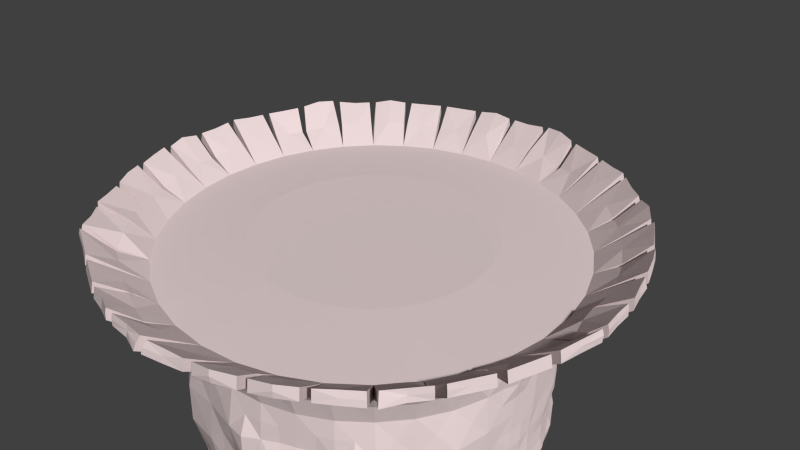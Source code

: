 # Source: arena1.blend  (saved by Blender 2.76.0; exported with 4.5.12 LTS)
import bpy
from mathutils import Matrix  # noqa: F401  (used for matrix-valued properties, if any)

bpy.ops.wm.read_factory_settings(use_empty=True)
scene = bpy.context.scene
scene.name = 'Scene'

# ---- collections
col_collection_1 = bpy.data.collections.new('Collection 1'); scene.collection.children.link(col_collection_1)

# ---- materials (node trees are filled in below, after node groups)
mat_material = bpy.data.materials.new('Material')
mat_material.alpha_threshold = 0.0
mat_material.use_transparent_shadow = False
mat_material.diffuse_color = (0.8, 0.6628, 0.6628, 1.0)
mat_material.roughness = 0.5
mat_material.specular_intensity = 0.5165

# ---- material node trees

# ---- world
world_world = bpy.data.worlds.new('World'); scene.world = world_world
world_world.color = (0.05088, 0.05088, 0.05088)
world_world.use_sun_shadow = False
world_world.sun_shadow_jitter_overblur = 0.0
world_world.cycles.sampling_method = 'MANUAL'
world_world.cycles.sample_map_resolution = 256

# ---- cameras
cam_camera = bpy.data.cameras.new('Camera')
cam_camera.clip_end = 100.0
cam_camera.lens = 30.0
cam_camera.sensor_width = 32.0
cam_camera.sensor_height = 18.0
cam_camera.display_size = 2.0
cam_camera.dof.focus_distance = 0.0
cam_camera.dof.aperture_fstop = 128.0
cam_camera.dof.aperture_blades = 6

# ---- meshes
me_cylinder_002 = bpy.data.meshes.new('Cylinder.002')
me_cylinder_002.from_pydata([(0.08819, 1.012, 0.8971), (0.2729, 1.019, 0.8782), (0.4249, 0.9133, 0.9009), (0.5857, 0.8358, 0.8944), (0.7106, 0.7108, 0.9012), (0.8117, 0.5685, 0.9101), (0.9073, 0.4213, 0.9054), (0.9798, 0.2619, 0.8978), (1.009, 0.08785, 0.8974), (1.007, -0.08855, 0.9013), (1.006, -0.2699, 0.8857), (0.9444, -0.4403, 0.8851), (0.843, -0.5902, 0.8898), (0.7293, -0.731, 0.8887), (0.5959, -0.8509, 0.8857), (0.439, -0.9425, 0.8859), (0.2683, -1.001, 0.8868), (0.08991, -1.028, 0.889), (-0.08991, -1.028, 0.889), (-0.2683, -1.001, 0.8868), (-0.439, -0.9425, 0.8859), (-0.5959, -0.8509, 0.8857), (-0.7293, -0.731, 0.8887), (-0.843, -0.5902, 0.8898), (-0.9444, -0.4403, 0.8851), (-1.006, -0.2699, 0.8857), (-1.007, -0.08855, 0.9013), (-1.009, 0.08785, 0.8974), (-0.9798, 0.2619, 0.8978), (-0.9073, 0.4213, 0.9054), (-0.8117, 0.5685, 0.9101), (-0.7106, 0.7108, 0.9012), (-0.5857, 0.8358, 0.8944), (-0.4249, 0.9133, 0.9009), (-0.2729, 1.019, 0.8782), (-0.08819, 1.012, 0.8971), (-0.7119, 0.7116, 0.6561), (-0.5822, -0.83, 0.6563), (0.9029, -0.421, 0.6563), (0.2578, 0.9623, 0.6563), (-0.9623, 0.2578, 0.6563), (-0.08847, -1.002, 0.6567), (0.9924, 0.08682, 0.6563), (-0.08683, 0.9924, 0.6563), (-0.9623, -0.2578, 0.6563), (0.4273, -0.918, 0.6566), (0.8208, 0.5744, 0.6556), (-0.5718, 0.8168, 0.6562), (-0.7161, -0.7172, 0.6562), (0.8194, -0.5747, 0.6564), (0.421, 0.9029, 0.6563), (-0.9029, 0.421, 0.6563), (-0.2634, -0.9817, 0.6568), (0.9924, -0.08682, 0.6563), (-0.9924, -0.08682, 0.6563), (0.2634, -0.9817, 0.6568), (0.9029, 0.421, 0.6563), (-0.421, 0.9029, 0.6563), (0.08683, 0.9924, 0.6563), (-0.8194, -0.5747, 0.6564), (0.7161, -0.7172, 0.6562), (0.5718, 0.8168, 0.6562), (-0.8208, 0.5744, 0.6556), (-0.4273, -0.918, 0.6566), (0.9623, -0.2578, 0.6563), (-0.9924, 0.08682, 0.6563), (0.08848, -1.002, 0.6567), (0.9623, 0.2578, 0.6563), (-0.2578, 0.9622, 0.6563), (-0.9029, -0.421, 0.6563), (0.5823, -0.83, 0.6563), (0.7119, 0.7116, 0.6561), (-0.09283, 0.985, 0.4461), (-0.7299, -0.7334, 0.4465), (1.007, -0.09587, 0.4472), (-0.8259, -0.5826, 0.4462), (0.9584, -0.2657, 0.4461), (-0.9125, -0.4299, 0.4461), (0.9006, -0.43, 0.4461), (-0.9702, -0.2657, 0.4461), (0.8146, -0.5833, 0.4462), (-1.019, -0.09583, 0.4472), (0.719, -0.7349, 0.4466), (0.08082, 0.985, 0.4461), (-1.001, 0.07985, 0.4463), (0.5869, -0.8511, 0.4469), (0.2599, 0.9863, 0.4445), (-0.9689, 0.2505, 0.4465), (0.424, -0.9293, 0.4466), (0.4164, 0.8987, 0.4459), (-0.909, 0.4137, 0.4461), (0.2656, -1.032, 0.4413), (0.5797, 0.8295, 0.444), (-0.822, 0.564, 0.4461), (0.08341, -1.058, 0.4459), (0.6985, 0.6972, 0.4461), (-0.7104, 0.6971, 0.4461), (-0.09585, -1.057, 0.4459), (0.81, 0.564, 0.4461), (-0.5907, 0.8275, 0.4442), (-0.2772, -1.028, 0.4416), (0.897, 0.4137, 0.4461), (-0.4282, 0.8979, 0.4459), (-0.4368, -0.9305, 0.4466), (0.9584, 0.2509, 0.4463), (-0.2717, 0.9845, 0.4446), (-0.599, -0.8511, 0.4469), (0.9894, 0.07986, 0.4463), (-0.823, 0.5494, 0.2366), (0.08119, -1.035, 0.2377), (0.7006, 0.6858, 0.2364), (-0.7135, 0.6847, 0.2365), (-0.09511, -1.032, 0.2375), (0.8091, 0.5494, 0.2366), (-0.5817, 0.7983, 0.2362), (-0.2695, -1.003, 0.2371), (0.8959, 0.399, 0.2366), (-0.4279, 0.8808, 0.2366), (-0.4315, -0.9303, 0.2369), (0.9553, 0.2358, 0.2366), (-0.2648, 0.9402, 0.2366), (-0.5891, -0.8518, 0.2375), (0.9855, 0.0648, 0.2366), (-0.09378, 0.9706, 0.2366), (-0.7191, -0.7353, 0.2372), (0.9855, -0.1089, 0.2366), (-0.8235, -0.594, 0.2366), (0.9553, -0.2799, 0.2366), (-0.9098, -0.443, 0.2366), (0.8959, -0.443, 0.2366), (-0.9692, -0.2799, 0.2366), (0.8103, -0.5947, 0.2367), (-0.9993, -0.1089, 0.2366), (0.7064, -0.7368, 0.2373), (0.0799, 0.9704, 0.2366), (-0.9993, 0.0648, 0.2366), (0.5751, -0.8518, 0.2375), (0.2509, 0.9402, 0.2366), (-0.9692, 0.2358, 0.2366), (0.417, -0.9295, 0.2369), (0.4141, 0.8808, 0.2366), (-0.9098, 0.399, 0.2366), (0.256, -1.005, 0.2372), (0.5669, 0.7972, 0.2363), (-0.9813, -0.2771, 0.06391), (0.8142, -0.5861, 0.06456), (-1.004, -0.1022, 0.06451), (0.7026, -0.7192, 0.06456), (0.08475, 0.9754, 0.0642), (-1.014, 0.07346, 0.06502), (0.5787, -0.8443, 0.06203), (0.2552, 0.9441, 0.06384), (-0.9867, 0.2482, 0.06601), (0.4299, -0.9409, 0.06055), (0.4113, 0.8714, 0.0615), (-0.9232, 0.4149, 0.06624), (0.2619, -0.9994, 0.06056), (0.5635, 0.7933, 0.06323), (-0.8329, 0.5671, 0.0664), (0.08691, -1.03, 0.06013), (0.7121, 0.6994, 0.06623), (-0.7158, 0.6993, 0.06623), (-0.09069, -1.03, 0.06014), (0.8294, 0.5673, 0.06643), (-0.5671, 0.7932, 0.06321), (-0.2657, -0.9992, 0.0606), (0.9198, 0.4151, 0.06628), (-0.415, 0.8714, 0.06148), (-0.4335, -0.9405, 0.06061), (0.9831, 0.2482, 0.06602), (-0.259, 0.9444, 0.06391), (-0.582, -0.8436, 0.06216), (1.01, 0.07349, 0.06503), (-0.08838, 0.9751, 0.06414), (-0.7063, -0.7192, 0.06456), (1.0, -0.1022, 0.06451), (-0.8179, -0.5861, 0.06456), (0.9779, -0.2772, 0.06389), (-0.9149, -0.4404, 0.06379), (0.9113, -0.4405, 0.06378), (0.6242, -0.6242, 1.086), (-0.3731, 0.8, 1.086), (0.8, 0.3731, 1.086), (-0.8794, -0.07694, 1.086), (-0.2285, -0.8527, 1.086), (0.7231, -0.5063, 1.086), (-0.5063, 0.7231, 1.086), (0.7231, 0.5063, 1.086), (-0.8527, -0.2285, 1.086), (-0.07694, -0.8794, 1.086), (0.8, -0.3731, 1.086), (-0.6242, 0.6242, 1.086), (0.6242, 0.6242, 1.086), (-0.8, -0.3731, 1.086), (0.07694, -0.8794, 1.086), (0.8527, -0.2285, 1.086), (-0.7231, 0.5063, 1.086), (0.5063, 0.7231, 1.086), (-0.7231, -0.5063, 1.086), (0.2285, -0.8527, 1.086), (0.8794, -0.07694, 1.086), (-0.8, 0.3731, 1.086), (0.3731, 0.8, 1.086), (-0.6242, -0.6242, 1.086), (0.3731, -0.8, 1.086), (0.8794, 0.07694, 1.086), (-0.8527, 0.2285, 1.086), (0.2285, 0.8527, 1.086), (-0.07694, 0.8794, 1.086), (-0.5063, -0.7231, 1.086), (0.5063, -0.7231, 1.086), (-0.2285, 0.8527, 1.086), (0.8527, 0.2285, 1.086), (-0.8794, 0.07694, 1.086), (0.07694, 0.8794, 1.086), (-0.3731, -0.8, 1.086), (0.03793, 0.4335, 1.096), (0.1126, 0.4204, 1.096), (0.1839, 0.3944, 1.096), (0.2496, 0.3565, 1.096), (0.3077, 0.3077, 1.096), (0.3565, 0.2496, 1.096), (0.3944, 0.1839, 1.096), (0.4204, 0.1126, 1.096), (0.4335, 0.03793, 1.096), (0.4335, -0.03793, 1.096), (0.4204, -0.1126, 1.096), (0.3944, -0.1839, 1.096), (0.3565, -0.2496, 1.096), (0.3077, -0.3077, 1.096), (0.2496, -0.3565, 1.096), (0.1839, -0.3944, 1.096), (0.1126, -0.4204, 1.096), (0.03793, -0.4335, 1.096), (-0.03793, -0.4335, 1.096), (-0.1126, -0.4204, 1.096), (-0.1839, -0.3944, 1.096), (-0.2496, -0.3565, 1.096), (-0.3077, -0.3077, 1.096), (-0.3565, -0.2496, 1.096), (-0.3944, -0.1839, 1.096), (-0.4204, -0.1126, 1.096), (-0.4335, -0.03793, 1.096), (-0.4335, 0.03793, 1.096), (-0.4204, 0.1126, 1.096), (-0.3944, 0.1839, 1.096), (-0.3565, 0.2496, 1.096), (-0.3077, 0.3077, 1.096), (-0.2496, 0.3565, 1.096), (-0.1839, 0.3944, 1.096), (-0.1126, 0.4204, 1.096), (-0.03793, 0.4335, 1.096), (1.321, -0.3542, 1.25), (1.199, -0.3212, 1.109), (1.221, -0.2261, 1.142), (1.192, -0.3194, 1.175), (1.161, -0.4172, 1.153), (-0.5758, -1.235, 1.246), (-0.5253, -1.124, 1.11), (-0.4347, -1.163, 1.142), (-0.5201, -1.119, 1.175), (-0.6047, -1.09, 1.136), (-1.119, 0.7831, 1.248), (-1.003, 0.7021, 1.129), (-1.066, 0.6281, 1.145), (-1.009, 0.7067, 1.177), (-0.9541, 0.7885, 1.145), (0.1188, 1.357, 1.246), (0.1081, 1.236, 1.11), (0.01099, 1.242, 1.141), (0.1095, 1.23, 1.173), (0.2049, 1.218, 1.149), (0.7889, 1.127, 1.268), (0.7117, 1.017, 1.109), (0.6263, 1.068, 1.15), (0.7079, 1.015, 1.172), (0.7988, 0.9541, 1.134), (0.9636, -0.964, 1.246), (0.8713, -0.8633, 1.126), (0.944, -0.8032, 1.144), (0.8724, -0.8715, 1.176), (0.8038, -0.918, 1.164), (-1.131, -0.7906, 1.262), (-1.018, -0.7154, 1.104), (-0.958, -0.7884, 1.142), (-1.016, -0.7171, 1.162), (-1.077, -0.6412, 1.126), (-0.5769, 1.239, 1.247), (-0.5235, 1.123, 1.114), (-0.6077, 1.079, 1.15), (-0.5188, 1.117, 1.181), (-0.4388, 1.151, 1.152), (1.235, 0.5758, 1.246), (1.125, 0.5245, 1.109), (1.08, 0.611, 1.143), (1.118, 0.5204, 1.171), (1.164, 0.4314, 1.134), (0.355, -1.326, 1.249), (0.32, -1.197, 1.11), (0.415, -1.17, 1.142), (0.3171, -1.194, 1.168), (0.2244, -1.218, 1.143), (-1.367, -0.1208, 1.253), (-1.236, -0.1087, 1.108), (-1.224, -0.2053, 1.142), (-1.23, -0.1141, 1.161), (-1.242, -0.01472, 1.13), (1.367, -0.1208, 1.253), (1.236, -0.1087, 1.108), (1.242, -0.01472, 1.13), (1.23, -0.1141, 1.161), (1.224, -0.2053, 1.142), (-0.355, -1.326, 1.249), (-0.32, -1.197, 1.11), (-0.2244, -1.218, 1.143), (-0.3171, -1.194, 1.168), (-0.415, -1.17, 1.142), (-1.235, 0.5758, 1.246), (-1.125, 0.5245, 1.109), (-1.164, 0.4314, 1.134), (-1.118, 0.5204, 1.171), (-1.08, 0.611, 1.143), (0.5769, 1.239, 1.247), (0.5235, 1.123, 1.114), (0.4388, 1.151, 1.152), (0.5188, 1.117, 1.181), (0.6077, 1.079, 1.15), (1.131, -0.7906, 1.262), (1.018, -0.7154, 1.104), (1.077, -0.6412, 1.126), (1.016, -0.7171, 1.162), (0.958, -0.7884, 1.142), (-0.9636, -0.964, 1.246), (-0.8713, -0.8633, 1.126), (-0.8038, -0.918, 1.164), (-0.8724, -0.8715, 1.176), (-0.944, -0.8032, 1.144), (-0.7889, 1.127, 1.268), (-0.7117, 1.017, 1.109), (-0.7988, 0.9541, 1.134), (-0.7079, 1.015, 1.172), (-0.6263, 1.068, 1.15), (1.119, 0.7831, 1.248), (1.003, 0.7021, 1.129), (0.9541, 0.7885, 1.145), (1.009, 0.7067, 1.177), (1.066, 0.6281, 1.145), (0.5758, -1.235, 1.246), (0.5253, -1.124, 1.11), (0.6047, -1.09, 1.136), (0.5201, -1.119, 1.175), (0.4347, -1.163, 1.142), (-1.321, -0.3542, 1.25), (-1.199, -0.3212, 1.109), (-1.161, -0.4172, 1.153), (-1.192, -0.3194, 1.175), (-1.221, -0.2261, 1.142), (1.365, 0.1198, 1.253), (1.236, 0.108, 1.109), (1.224, 0.2049, 1.141), (1.229, 0.1061, 1.169), (1.242, 0.006904, 1.131), (-0.1266, -1.377, 1.259), (-0.1093, -1.222, 1.126), (-0.01537, -1.235, 1.149), (-0.1177, -1.23, 1.182), (-0.2036, -1.22, 1.145), (-0.1188, 1.357, 1.246), (-0.1081, 1.236, 1.11), (-0.2049, 1.218, 1.149), (-0.1095, 1.23, 1.173), (-0.01099, 1.242, 1.141), (-1.331, 0.3582, 1.267), (-1.199, 0.3211, 1.109), (-1.221, 0.2257, 1.141), (-1.195, 0.314, 1.167), (-1.172, 0.4113, 1.134), (0.357, 1.326, 1.26), (0.3183, 1.179, 1.133), (0.2272, 1.212, 1.152), (0.3228, 1.188, 1.19), (0.4191, 1.158, 1.152), (1.247, -0.5808, 1.259), (1.124, -0.5253, 1.11), (1.15, -0.4384, 1.158), (1.112, -0.5323, 1.188), (1.087, -0.622, 1.127), (-0.782, -1.117, 1.247), (-0.7033, -1.004, 1.125), (-0.6242, -1.08, 1.134), (-0.708, -1.016, 1.167), (-0.788, -0.9312, 1.165), (-0.9634, 0.9634, 1.246), (-0.8684, 0.8657, 1.126), (-0.943, 0.8015, 1.145), (-0.886, 0.8735, 1.16), (-0.8188, 0.9352, 1.133), (0.9634, 0.9634, 1.246), (0.8684, 0.8657, 1.126), (0.8188, 0.9352, 1.133), (0.886, 0.8735, 1.16), (0.943, 0.8015, 1.145), (0.782, -1.117, 1.247), (0.7033, -1.004, 1.125), (0.788, -0.9312, 1.165), (0.708, -1.016, 1.167), (0.6242, -1.08, 1.134), (-1.247, -0.5809, 1.259), (-1.124, -0.5253, 1.11), (-1.087, -0.622, 1.127), (-1.112, -0.5323, 1.188), (-1.15, -0.4384, 1.158), (-0.357, 1.326, 1.26), (-0.3183, 1.179, 1.133), (-0.4191, 1.158, 1.152), (-0.3228, 1.188, 1.19), (-0.2272, 1.212, 1.152), (1.331, 0.3582, 1.267), (1.199, 0.3211, 1.109), (1.172, 0.4113, 1.134), (1.195, 0.314, 1.167), (1.221, 0.2257, 1.141), (0.1266, -1.377, 1.259), (0.1093, -1.222, 1.126), (0.2036, -1.22, 1.145), (0.1177, -1.23, 1.182), (0.01537, -1.235, 1.149), (-1.365, 0.1198, 1.253), (-1.236, 0.108, 1.109), (-1.242, 0.006903, 1.131), (-1.229, 0.1061, 1.169), (-1.224, 0.2049, 1.141), (0.08774, 1.001, 0.7551), (1.1, -0.194, 1.038), (-0.382, -1.05, 1.038), (0.09697, 1.108, 1.0), (7.713e-10, 1.03, 0.8929), (0.1825, 1.033, 0.8831), (0.2578, 0.9623, 0.7563), (-0.9669, 0.5583, 1.038), (0.288, 1.075, 1.0), (0.3563, 0.9817, 0.885), (0.421, 0.9029, 0.7563), (0.5585, 0.9673, 1.038), (0.4694, 1.007, 1.001), (0.5061, 0.8747, 0.9013), (0.5724, 0.8175, 0.7561), (0.8556, -0.718, 1.038), (0.6382, 0.9114, 1.0), (0.6494, 0.7731, 0.9005), (0.7116, 0.7121, 0.7543), (-0.8556, -0.718, 1.038), (0.7855, 0.7856, 1.001), (0.7658, 0.6432, 0.9071), (0.831, 0.5818, 0.7534), (-0.5585, 0.9673, 1.038), (0.9038, 0.6328, 1.006), (0.8677, 0.5002, 0.9064), (0.9047, 0.4218, 0.7558), (0.9669, 0.5583, 1.038), (1.0, 0.4665, 1.006), (0.9524, 0.3458, 0.9004), (0.9636, 0.2581, 0.756), (0.382, -1.05, 1.038), (1.059, 0.2838, 1.009), (1.001, 0.1757, 0.8987), (1.011, 0.08837, 0.7532), (-1.1, -0.194, 1.038), (1.098, 0.09588, 1.007), (1.014, 0.0001781, 0.8997), (0.9943, -0.08686, 0.7561), (1.117, 2.431e-06, 1.038), (1.104, -0.09683, 1.002), (1.005, -0.1782, 0.8996), (0.9692, -0.2594, 0.7547), (-0.194, -1.1, 1.038), (1.074, -0.2878, 1.0), (0.9772, -0.3557, 0.8881), (0.9108, -0.4251, 0.754), (1.554e-09, 1.117, 1.038), (1.004, -0.4682, 1.003), (0.8988, -0.5192, 0.8887), (0.8175, -0.5723, 0.756), (-1.049, 0.3818, 1.038), (0.9115, -0.6382, 1.0), (0.7774, -0.6544, 0.8986), (0.7044, -0.7044, 0.7563), (0.382, 1.05, 1.038), (0.7868, -0.7868, 1.0), (0.6675, -0.7964, 0.8875), (0.5714, -0.816, 0.7563), (0.194, 1.1, 1.038), (0.6382, -0.9115, 1.0), (0.5219, -0.9043, 0.8851), (0.421, -0.9029, 0.7563), (0.9673, -0.5585, 1.038), (0.4702, -1.008, 1.0), (0.3564, -0.9801, 0.8857), (0.2578, -0.9623, 0.7563), (1.05, -0.382, 1.038), (0.288, -1.075, 1.0), (0.1802, -1.022, 0.8883), (0.08682, -0.9924, 0.7563), (-0.718, -0.8556, 1.038), (0.09698, -1.108, 1.0), (4.038e-07, -1.039, 0.8876), (-0.08682, -0.9924, 0.7563), (-0.5585, -0.9673, 1.038), (-0.09698, -1.108, 1.0), (-0.1802, -1.022, 0.8883), (-0.2578, -0.9623, 0.7563), (-0.718, 0.8556, 1.038), (-0.288, -1.075, 1.0), (-0.3564, -0.9801, 0.8857), (-0.421, -0.9029, 0.7563), (-0.8556, 0.7179, 1.038), (-0.4702, -1.008, 1.0), (-0.5219, -0.9043, 0.8851), (-0.5714, -0.816, 0.7563), (0.8556, 0.7179, 1.038), (-0.6382, -0.9115, 1.0), (-0.6675, -0.7964, 0.8875), (-0.7044, -0.7044, 0.7563), (0.718, 0.8556, 1.038), (-0.7868, -0.7868, 1.0), (-0.7774, -0.6544, 0.8986), (-0.8175, -0.5723, 0.756), (0.5585, -0.9673, 1.038), (-0.9115, -0.6382, 1.0), (-0.8988, -0.5192, 0.8887), (-0.9108, -0.4251, 0.754), (0.718, -0.8556, 1.038), (-1.004, -0.4682, 1.003), (-0.9772, -0.3557, 0.8881), (-0.9692, -0.2594, 0.7547), (-1.05, -0.382, 1.038), (-1.074, -0.2878, 1.0), (-1.005, -0.1782, 0.8996), (-0.9943, -0.08686, 0.7561), (-0.9673, -0.5585, 1.038), (-1.104, -0.09683, 1.002), (-1.014, 0.0001776, 0.8997), (-1.011, 0.08837, 0.7532), (-0.194, 1.1, 1.038), (-1.098, 0.09588, 1.007), (-1.001, 0.1757, 0.8987), (-0.9636, 0.2581, 0.756), (-0.382, 1.05, 1.038), (-1.059, 0.2838, 1.009), (-0.9524, 0.3458, 0.9004), (-0.9047, 0.4218, 0.7558), (1.097, 0.1935, 1.039), (-1.0, 0.4665, 1.006), (-0.8677, 0.5002, 0.9064), (-0.831, 0.5818, 0.7534), (1.049, 0.3818, 1.038), (-0.9038, 0.6328, 1.006), (-0.7658, 0.6432, 0.9071), (-0.7116, 0.7121, 0.7543), (4.365e-07, -1.117, 1.038), (-0.7855, 0.7856, 1.001), (-0.6494, 0.7731, 0.9005), (-0.5724, 0.8175, 0.7561), (0.194, -1.1, 1.038), (-0.6382, 0.9114, 1.0), (-0.5061, 0.8747, 0.9013), (-0.421, 0.9029, 0.7563), (-1.097, 0.1935, 1.039), (-0.4694, 1.007, 1.001), (-0.3563, 0.9817, 0.885), (-0.2578, 0.9622, 0.7563), (-1.117, 1.827e-06, 1.038), (-0.288, 1.075, 1.0), (-0.1825, 1.033, 0.8831), (-0.08774, 1.001, 0.7551), (-0.09697, 1.108, 1.0), (0.08683, 0.9924, 0.5563), (0.2584, 0.9641, 0.5563), (0.4285, 0.9182, 0.5557), (0.5717, 0.8164, 0.5563), (0.7072, 0.7074, 0.5563), (0.816, 0.5714, 0.5563), (0.9029, 0.421, 0.5563), (0.9623, 0.2578, 0.5563), (0.9949, 0.08716, 0.5564), (0.9924, -0.08682, 0.5563), (0.9623, -0.2578, 0.5563), (0.9029, -0.421, 0.5563), (0.8227, -0.5779, 0.5564), (0.7278, -0.7299, 0.556), (0.5931, -0.844, 0.5562), (0.4336, -0.933, 0.5568), (0.273, -1.026, 0.5581), (0.08994, -1.004, 0.5557), (-0.08994, -1.004, 0.5557), (-0.273, -1.026, 0.5581), (-0.4336, -0.933, 0.5568), (-0.5931, -0.844, 0.5562), (-0.7278, -0.7299, 0.556), (-0.8227, -0.5779, 0.5564), (-0.9029, -0.421, 0.5563), (-0.9623, -0.2578, 0.5563), (-0.9924, -0.08682, 0.5563), (-0.9949, 0.08716, 0.5564), (-0.9623, 0.2578, 0.5563), (-0.9029, 0.421, 0.5563), (-0.816, 0.5714, 0.5563), (-0.7072, 0.7074, 0.5563), (-0.5717, 0.8164, 0.5563), (-0.4285, 0.9182, 0.5557), (-0.2584, 0.9641, 0.5563), (-0.08683, 0.9924, 0.5563), (-0.7707, 0.6468, 0.6561), (-0.6451, 0.7687, 0.6562), (-0.505, -0.875, 0.6567), (-0.6595, -0.785, 0.6559), (0.9397, -0.342, 0.6563), (0.866, -0.5, 0.6563), (0.1737, 0.9848, 0.6563), (0.342, 0.9397, 0.6563), (-0.9848, 0.1736, 0.6563), (-0.9397, 0.342, 0.6563), (3.932e-07, -1.003, 0.6565), (-0.1769, -1.001, 0.6569), (0.9848, 0.1736, 0.6563), (1.0, -3.447e-06, 0.6563), (-0.1737, 0.9848, 0.6563), (0.0, 1.0, 0.6563), (-0.9397, -0.342, 0.6563), (-0.9848, -0.1736, 0.6563), (0.505, -0.875, 0.6567), (0.3496, -0.9609, 0.6565), (0.7707, 0.6468, 0.6561), (0.8663, 0.5002, 0.6563), (-0.5019, 0.8691, 0.6559), (-0.7727, -0.6493, 0.6564), (0.7727, -0.6493, 0.6564), (0.5019, 0.8691, 0.6559), (-0.8663, 0.5002, 0.6563), (-0.3496, -0.9609, 0.6565), (0.9848, -0.1736, 0.6563), (-1.0, -3.987e-06, 0.6563), (0.177, -1.001, 0.6569), (0.9397, 0.342, 0.6563), (-0.342, 0.9397, 0.6563), (-0.866, -0.5, 0.6563), (0.6595, -0.785, 0.6559), (0.6451, 0.7687, 0.6562), (0.07501, 0.9791, 0.3357), (0.2498, 0.9653, 0.3346), (0.409, 0.8881, 0.3358), (0.5616, 0.8042, 0.3356), (0.6951, 0.6927, 0.3357), (0.804, 0.5567, 0.3358), (0.8909, 0.4063, 0.3358), (0.9476, 0.2419, 0.3367), (1.003, 0.07402, 0.3362), (0.9931, -0.1028, 0.3358), (0.9605, -0.2752, 0.3358), (0.9018, -0.4409, 0.3359), (0.8065, -0.5886, 0.336), (0.7103, -0.7399, 0.3372), (0.5807, -0.8582, 0.3375), (0.4149, -0.9267, 0.3363), (0.2561, -1.023, 0.3356), (0.07674, -1.048, 0.3371), (-0.1018, -1.048, 0.3368), (-0.2792, -1.014, 0.3354), (-0.4401, -0.9284, 0.3364), (-0.605, -0.8583, 0.3375), (-0.732, -0.737, 0.337), (-0.8292, -0.5873, 0.3359), (-0.9227, -0.4393, 0.3359), (-0.9829, -0.2748, 0.3358), (-1.015, -0.1025, 0.3358), (-1.028, 0.07417, 0.3361), (-0.9718, 0.2419, 0.3369), (-0.9149, 0.4063, 0.3358), (-0.828, 0.5567, 0.3358), (-0.7177, 0.6911, 0.3358), (-0.587, 0.8059, 0.3355), (-0.433, 0.8881, 0.3358), (-0.272, 0.9572, 0.3352), (-0.09958, 0.9833, 0.3354), (-0.1822, 0.9894, 0.4456), (-0.006002, 0.9926, 0.4461), (-0.68, -0.8091, 0.4468), (-0.7798, -0.6578, 0.4462), (1.009, -0.007553, 0.4469), (0.9832, -0.1817, 0.4461), (-0.8729, -0.5078, 0.4461), (0.9362, -0.3504, 0.4461), (-0.9476, -0.3502, 0.4461), (0.8609, -0.5078, 0.4461), (-0.9947, -0.1817, 0.4461), (0.7691, -0.6592, 0.4463), (-1.022, -0.00752, 0.4469), (0.6689, -0.8107, 0.4469), (0.1694, 0.9858, 0.4457), (-1.002, 0.1676, 0.4486), (0.5049, -0.8915, 0.4469), (0.34, 0.9426, 0.4455), (-0.9529, 0.3373, 0.4457), (0.3457, -0.9836, 0.4446), (0.507, 0.88, 0.4438), (-0.872, 0.4926, 0.4461), (0.1759, -1.047, 0.4439), (0.6459, 0.7703, 0.4449), (-0.772, 0.6354, 0.4461), (-0.005999, -1.056, 0.4434), (0.76, 0.6354, 0.4461), (-0.6564, 0.7683, 0.4451), (-0.1884, -1.047, 0.4434), (0.86, 0.4926, 0.4461), (-0.52, 0.8816, 0.4437), (-0.3556, -0.9753, 0.4453), (0.9417, 0.3376, 0.4456), (-0.3521, 0.9425, 0.4454), (-0.5181, -0.8932, 0.447), (0.9926, 0.1677, 0.4488), (0.08497, 0.9631, 0.1374), (0.256, 0.9329, 0.1374), (0.4192, 0.8735, 0.1374), (0.5653, 0.7803, 0.1365), (0.7027, 0.6753, 0.1374), (0.8143, 0.5421, 0.1374), (0.901, 0.3917, 0.1374), (0.9607, 0.2286, 0.1374), (0.9906, 0.05751, 0.1374), (0.9906, -0.1161, 0.1374), (0.9608, -0.2873, 0.1374), (0.901, -0.4503, 0.1374), (0.8142, -0.6007, 0.1374), (0.7026, -0.7337, 0.1374), (0.5701, -0.8462, 0.1372), (0.4194, -0.9328, 0.1373), (0.256, -0.9916, 0.1374), (0.08498, -1.022, 0.1374), (-0.08867, -1.022, 0.1374), (-0.2597, -0.9916, 0.1374), (-0.4231, -0.9328, 0.1373), (-0.5737, -0.8461, 0.1372), (-0.7063, -0.7337, 0.1374), (-0.8179, -0.6007, 0.1374), (-0.9047, -0.4503, 0.1374), (-0.9645, -0.2873, 0.1374), (-0.9943, -0.1161, 0.1374), (-0.9943, 0.05751, 0.1374), (-0.9645, 0.2286, 0.1374), (-0.9047, 0.3917, 0.1374), (-0.818, 0.5421, 0.1374), (-0.7064, 0.6753, 0.1374), (-0.5693, 0.7807, 0.1365), (-0.4229, 0.8735, 0.1374), (-0.2597, 0.9329, 0.1374), (-0.08867, 0.9631, 0.1374), (-0.873, 0.478, 0.2366), (-0.773, 0.6208, 0.2366), (0.1682, -1.016, 0.2369), (-0.007088, -1.046, 0.238), (0.643, 0.7524, 0.2361), (0.7591, 0.6208, 0.2366), (-0.6564, 0.7517, 0.2362), (-0.1827, -1.018, 0.2369), (0.8591, 0.478, 0.2366), (-0.5069, 0.844, 0.2366), (-0.3491, -0.9622, 0.2366), (0.9328, 0.32, 0.2366), (-0.3489, 0.9177, 0.2366), (-0.514, -0.8989, 0.2372), (0.9776, 0.1516, 0.2366), (-0.1806, 0.9633, 0.2366), (-0.6642, -0.8047, 0.2377), (0.9931, -0.02203, 0.2366), (-0.006927, 0.978, 0.2366), (-0.7741, -0.666, 0.2367), (0.9779, -0.1957, 0.2366), (-0.873, -0.522, 0.2366), (0.9328, -0.364, 0.2366), (-0.9466, -0.364, 0.2366), (0.8591, -0.522, 0.2366), (-0.9917, -0.1957, 0.2366), (0.7616, -0.6673, 0.2367), (-1.007, -0.02203, 0.2366), (0.6513, -0.8063, 0.2378), (0.1668, 0.9636, 0.2365), (-0.9915, 0.1516, 0.2366), (0.499, -0.8972, 0.2371), (0.3351, 0.9177, 0.2366), (-0.9466, 0.32, 0.2366), (0.3356, -0.9636, 0.2367), (0.4931, 0.844, 0.2366), (0.08495, 0.992, -0.008291), (0.2553, 0.9588, -0.008959), (0.4115, 0.8868, -0.01127), (0.5641, 0.8079, -0.01011), (0.7032, 0.7049, -0.008138), (0.816, 0.5725, -0.008025), (0.9051, 0.4228, -0.00786), (0.9757, 0.2612, -0.007525), (0.997, 0.0871, -0.008096), (0.9944, -0.08722, -0.008278), (0.962, -0.2584, -0.008313), (0.9058, -0.4234, -0.008602), (0.8142, -0.5716, -0.008252), (0.7026, -0.7046, -0.008252), (0.5697, -0.8164, -0.008288), (0.4205, -0.9061, -0.008859), (0.2574, -0.968, -0.009285), (0.08563, -1.0, -0.00975), (-0.08937, -1.0, -0.009754), (-0.2611, -0.968, -0.009279), (-0.4241, -0.9061, -0.008842), (-0.5734, -0.8164, -0.008288), (-0.7063, -0.7046, -0.008252), (-0.8179, -0.5716, -0.008252), (-0.9094, -0.4233, -0.008598), (-0.9657, -0.2584, -0.008313), (-0.9981, -0.08722, -0.008278), (-1.001, 0.08709, -0.008099), (-0.9792, 0.2612, -0.007531), (-0.9087, 0.4227, -0.007876), (-0.8196, 0.5724, -0.008034), (-0.7069, 0.7049, -0.008141), (-0.5679, 0.8081, -0.01004), (-0.415, 0.8866, -0.01134), (-0.259, 0.9591, -0.008892), (-0.08863, 0.9919, -0.008308), (-0.9554, -0.3618, 0.06379), (-1.002, -0.1914, 0.06427), (0.8677, -0.5166, 0.0642), (0.7642, -0.6575, 0.06456), (-1.019, -0.01496, 0.06452), (0.641, -0.7809, 0.06454), (-0.001849, 0.9745, 0.06272), (0.1699, 0.9582, 0.06245), (-1.008, 0.1622, 0.0658), (0.5092, -0.9, 0.0612), (0.3363, 0.9154, 0.06301), (-0.9468, 0.3295, 0.06499), (0.3481, -0.9763, 0.06081), (0.4927, 0.842, 0.06261), (-0.8846, 0.4947, 0.06626), (0.1759, -1.022, 0.06022), (0.6421, 0.7526, 0.06472), (-0.7806, 0.6385, 0.06638), (-0.001891, -1.038, 0.06), (0.777, 0.6386, 0.0664), (-0.6463, 0.7533, 0.06482), (-0.1797, -1.022, 0.06026), (0.8811, 0.4949, 0.06629), (-0.4964, 0.842, 0.06262), (-0.3517, -0.9759, 0.0609), (0.9434, 0.3297, 0.06502), (-0.3397, 0.9148, 0.06291), (-0.5128, -0.8997, 0.06124), (1.005, 0.1622, 0.06582), (-0.1736, 0.958, 0.06239), (-0.6447, -0.7809, 0.06455), (1.016, -0.01498, 0.06452), (-0.7679, -0.6575, 0.06456), (0.9987, -0.1915, 0.06426), (-0.8715, -0.5167, 0.06419), (0.9519, -0.3619, 0.06377), (0.6788, -0.5696, 1.086), (-0.4431, 0.7674, 1.086), (0.09698, 1.108, 1.076), (0.7674, 0.4431, 1.086), (0.288, 1.075, 1.076), (-0.8727, -0.1539, 1.086), (0.4702, 1.008, 1.076), (-0.1539, -0.8727, 1.086), (0.6382, 0.9115, 1.076), (0.7674, -0.4431, 1.086), (0.7868, 0.7868, 1.076), (-0.5696, 0.6788, 1.086), (0.9115, 0.6382, 1.076), (0.6788, 0.5696, 1.086), (1.008, 0.4702, 1.076), (-0.8327, -0.3031, 1.086), (1.075, 0.288, 1.076), (3.541e-07, -0.8861, 1.086), (1.108, 0.09698, 1.076), (0.8327, -0.3031, 1.086), (1.108, -0.09698, 1.076), (-0.6788, 0.5696, 1.086), (1.075, -0.288, 1.076), (0.5696, 0.6788, 1.086), (1.008, -0.4702, 1.076), (-0.7674, -0.4431, 1.086), (0.9115, -0.6382, 1.076), (0.1539, -0.8727, 1.086), (0.7868, -0.7868, 1.076), (0.8727, -0.1539, 1.086), (0.6382, -0.9115, 1.075), (-0.7674, 0.4431, 1.086), (0.4702, -1.008, 1.076), (0.4431, 0.7674, 1.086), (0.288, -1.075, 1.076), (-0.6788, -0.5696, 1.086), (0.09698, -1.108, 1.076), (0.3031, -0.8327, 1.086), (-0.09698, -1.108, 1.076), (0.8861, 5.805e-08, 1.086), (-0.288, -1.075, 1.076), (-0.8327, 0.3031, 1.086), (-0.4702, -1.008, 1.076), (0.3031, 0.8327, 1.086), (-0.6382, -0.9115, 1.075), (-0.5696, -0.6788, 1.086), (-0.7868, -0.7868, 1.076), (0.4431, -0.7674, 1.086), (-0.9115, -0.6382, 1.076), (0.5696, -0.6788, 1.086), (-1.008, -0.4702, 1.076), (-0.1539, 0.8727, 1.086), (-1.075, -0.288, 1.076), (-0.3031, 0.8327, 1.086), (-1.108, -0.09698, 1.076), (0.8727, 0.1539, 1.086), (-1.108, 0.09698, 1.076), (0.8327, 0.3031, 1.086), (-1.075, 0.288, 1.076), (-0.8727, 0.1539, 1.086), (-1.008, 0.4702, 1.076), (-0.8861, -4.208e-07, 1.086), (-0.9115, 0.6382, 1.076), (0.1539, 0.8727, 1.086), (-0.7868, 0.7868, 1.076), (9.056e-09, 0.8861, 1.086), (-0.6382, 0.9115, 1.076), (-0.4431, -0.7674, 1.086), (-0.4702, 1.008, 1.076), (-0.3031, -0.8327, 1.086), (-0.288, 1.075, 1.076), (-0.09698, 1.108, 1.076), (1.656e-08, 0.3276, 1.096), (0.0569, 0.3227, 1.096), (0.0569, 0.6503, 1.096), (0.1121, 0.3079, 1.096), (0.169, 0.6306, 1.096), (0.1638, 0.2838, 1.096), (0.2759, 0.5916, 1.096), (0.2106, 0.251, 1.096), (0.3744, 0.5347, 1.096), (0.251, 0.2106, 1.096), (0.4616, 0.4616, 1.096), (0.2838, 0.1638, 1.096), (0.5347, 0.3744, 1.096), (0.3079, 0.1121, 1.096), (0.5916, 0.2759, 1.096), (0.3227, 0.0569, 1.096), (0.6306, 0.169, 1.096), (0.3276, -6.144e-09, 1.096), (0.6503, 0.0569, 1.096), (0.3227, -0.0569, 1.096), (0.6503, -0.0569, 1.096), (0.3079, -0.1121, 1.096), (0.6306, -0.169, 1.096), (0.2838, -0.1638, 1.096), (0.5916, -0.2759, 1.096), (0.251, -0.2106, 1.096), (0.5347, -0.3744, 1.096), (0.2106, -0.251, 1.096), (0.4616, -0.4616, 1.096), (0.1638, -0.2838, 1.096), (0.3744, -0.5347, 1.096), (0.1121, -0.3079, 1.096), (0.2759, -0.5916, 1.096), (0.0569, -0.3227, 1.096), (0.169, -0.6306, 1.096), (1.441e-07, -0.3276, 1.096), (0.0569, -0.6503, 1.096), (-0.0569, -0.3227, 1.096), (-0.0569, -0.6503, 1.096), (-0.1121, -0.3079, 1.096), (-0.169, -0.6306, 1.096), (-0.1638, -0.2838, 1.096), (-0.2759, -0.5916, 1.096), (-0.2106, -0.251, 1.096), (-0.3744, -0.5347, 1.096), (-0.251, -0.2106, 1.096), (-0.4616, -0.4616, 1.096), (-0.2838, -0.1638, 1.096), (-0.5347, -0.3744, 1.096), (-0.3079, -0.1121, 1.096), (-0.5916, -0.2759, 1.096), (-0.3227, -0.0569, 1.096), (-0.6306, -0.169, 1.096), (-0.3276, -1.832e-07, 1.096), (-0.6503, -0.0569, 1.096), (-0.3227, 0.0569, 1.096), (-0.6503, 0.0569, 1.096), (-0.3079, 0.1121, 1.096), (-0.6306, 0.169, 1.096), (-0.2838, 0.1638, 1.096), (-0.5916, 0.2759, 1.096), (-0.251, 0.2106, 1.096), (-0.5347, 0.3744, 1.096), (-0.2106, 0.251, 1.096), (-0.4616, 0.4616, 1.096), (-0.1638, 0.2838, 1.096), (-0.3744, 0.5347, 1.096), (-0.1121, 0.3079, 1.096), (-0.2759, 0.5916, 1.096), (-0.0569, 0.3227, 1.096), (-0.169, 0.6306, 1.096), (-0.0569, 0.6503, 1.096), (1.324, -0.3549, 1.219), (1.342, -0.2581, 1.246), (1.316, -0.3529, 1.28), (1.304, -0.4518, 1.259), (1.224, -0.2267, 1.109), (1.17, -0.4167, 1.113), (1.217, -0.2255, 1.174), (1.156, -0.4167, 1.188), (-0.5788, -1.243, 1.218), (-0.4924, -1.297, 1.251), (-0.5729, -1.229, 1.274), (-0.6695, -1.202, 1.256), (-0.4368, -1.165, 1.11), (-0.6098, -1.084, 1.103), (-0.4333, -1.16, 1.175), (-0.6029, -1.092, 1.171), (-1.123, 0.7861, 1.219), (-1.184, 0.7085, 1.258), (-1.114, 0.7795, 1.277), (-1.061, 0.862, 1.246), (-1.071, 0.6305, 1.111), (-0.9564, 0.7904, 1.113), (-1.066, 0.6278, 1.175), (-0.9553, 0.7871, 1.174), (0.1194, 1.364, 1.218), (0.02127, 1.366, 1.246), (0.1181, 1.35, 1.274), (0.2162, 1.349, 1.246), (0.01069, 1.245, 1.109), (0.2047, 1.221, 1.116), (0.01243, 1.242, 1.169), (0.2056, 1.219, 1.179), (0.7883, 1.127, 1.234), (0.7094, 1.186, 1.262), (0.7856, 1.122, 1.297), (0.8609, 1.06, 1.253), (0.6287, 1.072, 1.116), (0.7952, 0.958, 1.108), (0.6243, 1.065, 1.183), (0.8036, 0.9515, 1.157), (0.9686, -0.9689, 1.219), (1.033, -0.8943, 1.246), (0.9587, -0.9592, 1.274), (0.8946, -1.034, 1.247), (0.9468, -0.798, 1.115), (0.8047, -0.911, 1.14), (0.9415, -0.8038, 1.175), (0.8035, -0.9348, 1.181), (-1.13, -0.7903, 1.226), (-1.062, -0.8633, 1.248), (-1.126, -0.7869, 1.29), (-1.202, -0.7204, 1.276), (-0.9613, -0.7857, 1.112), (-1.076, -0.6368, 1.102), (-0.9551, -0.7878, 1.174), (-1.076, -0.6427, 1.154), (-0.5798, 1.246, 1.219), (-0.6704, 1.205, 1.255), (-0.5733, 1.23, 1.274), (-0.4873, 1.278, 1.246), (-0.6099, 1.082, 1.116), (-0.442, 1.148, 1.124), (-0.6059, 1.076, 1.183), (-0.4336, 1.159, 1.175), (1.241, 0.5788, 1.218), (1.203, 0.67, 1.253), (1.229, 0.5729, 1.274), (1.279, 0.4884, 1.247), (1.083, 0.613, 1.109), (1.166, 0.4353, 1.108), (1.077, 0.6097, 1.175), (1.162, 0.4263, 1.158), (0.3579, -1.335, 1.222), (0.4548, -1.309, 1.252), (0.3508, -1.31, 1.274), (0.2581, -1.342, 1.246), (0.4174, -1.171, 1.111), (0.2268, -1.216, 1.116), (0.4133, -1.167, 1.174), (0.2243, -1.218, 1.172), (-1.368, -0.1214, 1.219), (-1.35, -0.2166, 1.247), (-1.361, -0.1198, 1.283), (-1.373, -0.022, 1.251), (-1.228, -0.2056, 1.109), (-1.245, -0.01188, 1.106), (-1.221, -0.2051, 1.174), (-1.238, -0.01794, 1.154), (1.368, -0.1214, 1.219), (1.373, -0.022, 1.251), (1.361, -0.1198, 1.283), (1.35, -0.2166, 1.247), (1.245, -0.01188, 1.106), (1.228, -0.2056, 1.109), (1.238, -0.01794, 1.154), (1.221, -0.2051, 1.174), (-0.3579, -1.335, 1.222), (-0.2581, -1.342, 1.246), (-0.3508, -1.31, 1.274), (-0.4548, -1.309, 1.252), (-0.2268, -1.216, 1.116), (-0.4174, -1.171, 1.111), (-0.2243, -1.218, 1.172), (-0.4133, -1.167, 1.174), (-1.241, 0.5788, 1.218), (-1.279, 0.4884, 1.247), (-1.229, 0.5729, 1.274), (-1.203, 0.67, 1.253), (-1.166, 0.4353, 1.108), (-1.083, 0.613, 1.109), (-1.162, 0.4263, 1.158), (-1.077, 0.6097, 1.175), (0.5798, 1.246, 1.219), (0.4873, 1.278, 1.246), (0.5733, 1.23, 1.274), (0.6704, 1.205, 1.255), (0.442, 1.148, 1.124), (0.6099, 1.082, 1.116), (0.4336, 1.159, 1.175), (0.6059, 1.076, 1.183), (1.13, -0.7903, 1.226), (1.202, -0.7204, 1.276), (1.126, -0.7869, 1.29), (1.062, -0.8633, 1.248), (1.076, -0.6368, 1.102), (0.9613, -0.7857, 1.112), (1.076, -0.6427, 1.154), (0.9551, -0.7878, 1.174), (-0.9686, -0.9689, 1.219), (-0.8946, -1.034, 1.247), (-0.9587, -0.9592, 1.274), (-1.033, -0.8943, 1.246), (-0.8047, -0.911, 1.14), (-0.9468, -0.798, 1.115), (-0.8035, -0.9348, 1.181), (-0.9415, -0.8038, 1.175), (-0.7883, 1.127, 1.234), (-0.8609, 1.06, 1.253), (-0.7856, 1.122, 1.297), (-0.7094, 1.186, 1.262), (-0.7952, 0.958, 1.108), (-0.6287, 1.072, 1.116), (-0.8036, 0.9515, 1.157), (-0.6244, 1.065, 1.183), (1.123, 0.7861, 1.219), (1.061, 0.862, 1.246), (1.114, 0.7795, 1.277), (1.184, 0.7085, 1.258), (0.9564, 0.7904, 1.113), (1.071, 0.6305, 1.111), (0.9553, 0.7871, 1.174), (1.066, 0.6278, 1.175), (0.5788, -1.243, 1.218), (0.6695, -1.202, 1.256), (0.5729, -1.229, 1.274), (0.4924, -1.297, 1.251), (0.6098, -1.084, 1.103), (0.4368, -1.165, 1.11), (0.6029, -1.092, 1.171), (0.4333, -1.16, 1.175), (-1.324, -0.3549, 1.219), (-1.304, -0.4518, 1.259), (-1.316, -0.3529, 1.28), (-1.342, -0.2581, 1.246), (-1.17, -0.4167, 1.113), (-1.224, -0.2267, 1.109), (-1.156, -0.4167, 1.188), (-1.217, -0.2255, 1.174), (1.368, 0.1197, 1.221), (1.361, 0.2177, 1.256), (1.359, 0.1193, 1.282), (1.368, 0.02063, 1.246), (1.228, 0.2056, 1.109), (1.245, 0.00963, 1.106), (1.221, 0.2036, 1.173), (1.239, 0.003867, 1.154), (-0.1241, -1.376, 1.226), (-0.02128, -1.366, 1.246), (-0.126, -1.37, 1.286), (-0.2164, -1.349, 1.246), (-0.01214, -1.233, 1.119), (-0.204, -1.217, 1.119), (-0.01743, -1.235, 1.181), (-0.2041, -1.221, 1.173), (-0.1194, 1.364, 1.218), (-0.2162, 1.349, 1.246), (-0.1181, 1.35, 1.274), (-0.02127, 1.366, 1.246), (-0.2047, 1.221, 1.116), (-0.01069, 1.245, 1.109), (-0.2056, 1.219, 1.179), (-0.01243, 1.242, 1.169), (-1.336, 0.3588, 1.236), (-1.345, 0.2583, 1.248), (-1.323, 0.3562, 1.293), (-1.292, 0.4472, 1.246), (-1.224, 0.2267, 1.109), (-1.174, 0.4153, 1.108), (-1.217, 0.2238, 1.171), (-1.17, 0.4058, 1.158), (0.358, 1.331, 1.23), (0.2588, 1.343, 1.249), (0.355, 1.319, 1.287), (0.4478, 1.294, 1.247), (0.2262, 1.215, 1.118), (0.4229, 1.154, 1.125), (0.2281, 1.213, 1.185), (0.4136, 1.167, 1.175), (1.249, -0.5825, 1.228), (1.284, -0.49, 1.253), (1.241, -0.5773, 1.286), (1.219, -0.6803, 1.274), (1.16, -0.4375, 1.116), (1.086, -0.6176, 1.103), (1.145, -0.4379, 1.194), (1.086, -0.6241, 1.155), (-0.7858, -1.123, 1.219), (-0.7092, -1.186, 1.263), (-0.7781, -1.112, 1.275), (-0.8623, -1.062, 1.248), (-0.6279, -1.073, 1.102), (-0.7888, -0.922, 1.142), (-0.6225, -1.084, 1.169), (-0.7876, -0.9498, 1.181), (-0.9684, 0.9684, 1.218), (-1.033, 0.8943, 1.246), (-0.9585, 0.9585, 1.274), (-0.894, 1.033, 1.248), (-0.9442, 0.8027, 1.115), (-0.813, 0.938, 1.111), (-0.944, 0.8029, 1.171), (-0.8235, 0.937, 1.153), (0.9684, 0.9684, 1.218), (0.894, 1.033, 1.248), (0.9585, 0.9585, 1.274), (1.033, 0.8943, 1.246), (0.813, 0.938, 1.111), (0.9442, 0.8027, 1.115), (0.8235, 0.937, 1.153), (0.944, 0.8029, 1.171), (0.7858, -1.123, 1.219), (0.8623, -1.062, 1.248), (0.7781, -1.112, 1.275), (0.7092, -1.186, 1.263), (0.7888, -0.922, 1.142), (0.6279, -1.073, 1.102), (0.7876, -0.9498, 1.181), (0.6225, -1.084, 1.169), (-1.249, -0.5825, 1.228), (-1.219, -0.6803, 1.274), (-1.241, -0.5773, 1.286), (-1.284, -0.49, 1.253), (-1.086, -0.6176, 1.103), (-1.16, -0.4375, 1.116), (-1.086, -0.6241, 1.155), (-1.145, -0.4379, 1.194), (-0.358, 1.331, 1.23), (-0.4478, 1.294, 1.247), (-0.355, 1.319, 1.287), (-0.2588, 1.343, 1.249), (-0.4229, 1.154, 1.125), (-0.2262, 1.215, 1.118), (-0.4136, 1.167, 1.175), (-0.2281, 1.213, 1.185), (1.336, 0.3588, 1.236), (1.292, 0.4472, 1.246), (1.323, 0.3562, 1.293), (1.345, 0.2583, 1.248), (1.174, 0.4153, 1.108), (1.224, 0.2267, 1.109), (1.17, 0.4058, 1.158), (1.217, 0.2238, 1.171), (0.1241, -1.376, 1.226), (0.2164, -1.349, 1.246), (0.126, -1.37, 1.286), (0.02128, -1.366, 1.246), (0.204, -1.217, 1.119), (0.01215, -1.233, 1.119), (0.2041, -1.221, 1.173), (0.01743, -1.235, 1.181), (-1.368, 0.1197, 1.221), (-1.368, 0.02063, 1.246), (-1.359, 0.1193, 1.282), (-1.361, 0.2177, 1.256), (-1.245, 0.009629, 1.106), (-1.228, 0.2056, 1.109), (-1.239, 0.003867, 1.154), (-1.221, 0.2036, 1.173), (1.656e-08, -3.088e-08, 1.096), (0.0, 1.0, 0.7563), (1.554e-09, 1.117, 1.0), (0.1743, 0.9902, 0.7557), (0.194, 1.1, 1.0), (0.342, 0.9397, 0.7563), (0.382, 1.049, 1.0), (0.5019, 0.8693, 0.7558), (0.5581, 0.9666, 1.0), (0.6529, 0.778, 0.7534), (0.7179, 0.8556, 1.0), (0.7697, 0.6455, 0.7554), (0.8514, 0.7144, 1.002), (0.8661, 0.5001, 0.7563), (0.9572, 0.5526, 1.005), (0.9402, 0.3422, 0.7562), (1.037, 0.3776, 1.005), (0.9924, 0.1748, 0.7547), (1.084, 0.1911, 1.007), (1.018, 0.0002418, 0.7538), (1.113, -4.988e-06, 1.002), (0.9901, -0.1748, 0.7551), (1.1, -0.1939, 1.0), (0.9397, -0.342, 0.7563), (1.049, -0.3817, 1.0), (0.8813, -0.5087, 0.7525), (0.9617, -0.5553, 1.003), (0.766, -0.6428, 0.7563), (0.8556, -0.7179, 1.0), (0.6428, -0.766, 0.7563), (0.718, -0.8556, 1.0), (0.5, -0.866, 0.7563), (0.5585, -0.9673, 1.0), (0.342, -0.9397, 0.7563), (0.382, -1.05, 1.0), (0.1736, -0.9848, 0.7563), (0.194, -1.1, 1.0), (3.894e-07, -1.0, 0.7563), (4.365e-07, -1.117, 1.0), (-0.1736, -0.9848, 0.7563), (-0.194, -1.1, 1.0), (-0.342, -0.9397, 0.7563), (-0.382, -1.05, 1.0), (-0.5, -0.866, 0.7563), (-0.5585, -0.9673, 1.0), (-0.6428, -0.766, 0.7563), (-0.718, -0.8556, 1.0), (-0.766, -0.6428, 0.7563), (-0.8556, -0.7179, 1.0), (-0.8813, -0.5087, 0.7525), (-0.9617, -0.5553, 1.003), (-0.9397, -0.342, 0.7563), (-1.049, -0.3817, 1.0), (-0.9901, -0.1748, 0.7551), (-1.1, -0.1939, 1.0), (-1.018, 0.0002412, 0.7538), (-1.113, -5.588e-06, 1.002), (-0.9924, 0.1748, 0.7547), (-1.084, 0.1911, 1.007), (-0.9402, 0.3422, 0.7562), (-1.037, 0.3776, 1.005), (-0.8661, 0.5001, 0.7563), (-0.9572, 0.5526, 1.005), (-0.7697, 0.6455, 0.7554), (-0.8514, 0.7144, 1.002), (-0.6529, 0.778, 0.7534), (-0.7179, 0.8556, 1.0), (-0.5019, 0.8693, 0.7558), (-0.5581, 0.9666, 1.0), (-0.342, 0.9397, 0.7563), (-0.382, 1.049, 1.0), (-0.1743, 0.9902, 0.7557), (-0.194, 1.1, 1.0), (0.0, 1.0, 0.5563), (0.1745, 0.9899, 0.5561), (0.3435, 0.9431, 0.5562), (0.5004, 0.8668, 0.5563), (0.6479, 0.7722, 0.5562), (0.7662, 0.6429, 0.5563), (0.866, 0.5, 0.5563), (0.9397, 0.342, 0.5563), (0.9967, 0.1752, 0.5568), (1.0, 7.548e-08, 0.5563), (0.9848, -0.1736, 0.5563), (0.9397, -0.342, 0.5563), (0.866, -0.5, 0.5563), (0.7794, -0.6558, 0.5565), (0.6762, -0.804, 0.5555), (0.51, -0.884, 0.557), (0.3572, -0.9821, 0.5567), (0.1807, -1.011, 0.5551), (3.969e-07, -1.006, 0.5566), (-0.1807, -1.011, 0.5551), (-0.3572, -0.9821, 0.5567), (-0.51, -0.884, 0.557), (-0.6762, -0.804, 0.5555), (-0.7794, -0.6558, 0.5565), (-0.866, -0.5, 0.5563), (-0.9397, -0.342, 0.5563), (-0.9848, -0.1736, 0.5563), (-1.0, -4.649e-07, 0.5563), (-0.9967, 0.1752, 0.5568), (-0.9397, 0.342, 0.5563), (-0.866, 0.5, 0.5563), (-0.7662, 0.6429, 0.5563), (-0.6479, 0.7722, 0.5562), (-0.5004, 0.8668, 0.5563), (-0.3435, 0.9431, 0.5562), (-0.1745, 0.9899, 0.5561), (-0.012, 0.9853, 0.3358), (0.1652, 0.9916, 0.3342), (0.33, 0.925, 0.3358), (0.488, 0.8513, 0.3358), (0.6373, 0.7592, 0.3353), (0.754, 0.6281, 0.3358), (0.854, 0.4853, 0.3358), (0.9296, 0.3279, 0.3357), (0.9631, 0.1564, 0.3379), (1.009, -0.01449, 0.336), (0.9857, -0.1908, 0.3357), (0.9307, -0.358, 0.3358), (0.8615, -0.5187, 0.3359), (0.7589, -0.6625, 0.3361), (0.6616, -0.8173, 0.3383), (0.4998, -0.8991, 0.3368), (0.3348, -0.9711, 0.3354), (0.1693, -1.049, 0.3364), (-0.01244, -1.055, 0.337), (-0.1942, -1.047, 0.3362), (-0.3554, -0.9594, 0.3357), (-0.5262, -0.9024, 0.337), (-0.6837, -0.8141, 0.338), (-0.7803, -0.6598, 0.336), (-0.8856, -0.5187, 0.3359), (-0.9533, -0.3574, 0.3358), (-1.006, -0.19, 0.3357), (-1.031, -0.01444, 0.336), (-0.9865, 0.1563, 0.3379), (-0.9529, 0.3277, 0.3358), (-0.878, 0.4853, 0.3358), (-0.778, 0.6281, 0.3358), (-0.6598, 0.7571, 0.3355), (-0.5121, 0.8514, 0.3358), (-0.354, 0.925, 0.3358), (-0.1899, 0.9932, 0.3342), (-0.001849, 0.9698, 0.1372), (0.1718, 0.9554, 0.1374), (0.3401, 0.9102, 0.1373), (0.4944, 0.8307, 0.1366), (0.6412, 0.737, 0.1374), (0.7644, 0.6136, 0.1374), (0.8642, 0.4707, 0.1374), (0.9378, 0.3127, 0.1374), (0.983, 0.1443, 0.1374), (0.9982, -0.02932, 0.1374), (0.9839, -0.2032, 0.1374), (0.9379, -0.3714, 0.1374), (0.8642, -0.5293, 0.1374), (0.7642, -0.6721, 0.1374), (0.6409, -0.7954, 0.1374), (0.4986, -0.8962, 0.1372), (0.3402, -0.9692, 0.1374), (0.1718, -1.014, 0.1374), (-0.001849, -1.029, 0.1374), (-0.1755, -1.014, 0.1374), (-0.3439, -0.9692, 0.1374), (-0.5023, -0.8962, 0.1372), (-0.6446, -0.7954, 0.1374), (-0.7679, -0.6721, 0.1374), (-0.8679, -0.5293, 0.1374), (-0.9416, -0.3714, 0.1374), (-0.9876, -0.2031, 0.1374), (-1.002, -0.02932, 0.1374), (-0.9867, 0.1443, 0.1374), (-0.9415, 0.3127, 0.1374), (-0.8679, 0.4707, 0.1374), (-0.7681, 0.6136, 0.1374), (-0.6449, 0.737, 0.1374), (-0.4979, 0.8303, 0.1365), (-0.3438, 0.9101, 0.1373), (-0.1755, 0.9554, 0.1374), (-0.001849, 0.9978, -0.008601), (0.1709, 0.9789, -0.0093), (0.3385, 0.9353, -0.008934), (0.4879, 0.8484, -0.01236), (0.6377, 0.7619, -0.008958), (0.7652, 0.6435, -0.008099), (0.8669, 0.5014, -0.007968), (0.9391, 0.3424, -0.008152), (0.9891, 0.1747, -0.007939), (1.008, -0.0001651, -0.008247), (0.9838, -0.174, -0.008265), (0.9407, -0.3433, -0.008418), (0.8673, -0.5018, -0.008568), (0.7642, -0.643, -0.008252), (0.6409, -0.7662, -0.008252), (0.4983, -0.8665, -0.008301), (0.3411, -0.9426, -0.008758), (0.1732, -0.9926, -0.009723), (-0.001866, -1.008, -0.00983), (-0.1769, -0.9926, -0.009725), (-0.3447, -0.9424, -0.008716), (-0.502, -0.8665, -0.008304), (-0.6446, -0.7662, -0.008252), (-0.7679, -0.643, -0.008252), (-0.8711, -0.5019, -0.00858), (-0.9444, -0.3433, -0.008415), (-0.9875, -0.174, -0.008264), (-1.011, -0.0001638, -0.008246), (-0.9924, 0.1746, -0.007958), (-0.9426, 0.3423, -0.008163), (-0.8705, 0.5014, -0.007979), (-0.7689, 0.6434, -0.008105), (-0.6416, 0.7621, -0.008918), (-0.4916, 0.8486, -0.01235), (-0.342, 0.9349, -0.00901), (-0.1745, 0.9789, -0.009321), (1.554e-09, 1.117, 1.076), (0.194, 1.1, 1.076), (0.382, 1.05, 1.076), (0.5583, 0.9672, 1.076), (0.718, 0.8556, 1.076), (0.8556, 0.718, 1.076), (0.9673, 0.5585, 1.076), (1.05, 0.382, 1.076), (1.1, 0.194, 1.076), (1.117, 9.751e-08, 1.076), (1.1, -0.194, 1.076), (1.05, -0.382, 1.076), (0.9673, -0.5585, 1.076), (0.8556, -0.718, 1.076), (0.718, -0.8556, 1.076), (0.5585, -0.9675, 1.075), (0.382, -1.05, 1.076), (0.194, -1.1, 1.076), (4.365e-07, -1.117, 1.076), (-0.194, -1.1, 1.076), (-0.382, -1.05, 1.076), (-0.5585, -0.9675, 1.075), (-0.718, -0.8556, 1.076), (-0.8556, -0.718, 1.076), (-0.9673, -0.5585, 1.076), (-1.05, -0.382, 1.076), (-1.1, -0.194, 1.076), (-1.117, -5.061e-07, 1.076), (-1.1, 0.194, 1.076), (-1.05, 0.382, 1.076), (-0.9673, 0.5585, 1.076), (-0.8556, 0.718, 1.076), (-0.718, 0.8556, 1.076), (-0.5583, 0.9672, 1.076), (-0.382, 1.05, 1.076), (-0.194, 1.1, 1.076), (1.656e-08, 0.6553, 1.096), (0.1138, 0.6453, 1.096), (0.2241, 0.6158, 1.096), (0.3276, 0.5675, 1.096), (0.4212, 0.502, 1.096), (0.502, 0.4212, 1.096), (0.5675, 0.3276, 1.096), (0.6158, 0.2241, 1.096), (0.6453, 0.1138, 1.096), (0.6553, 1.859e-08, 1.096), (0.6453, -0.1138, 1.096), (0.6158, -0.2241, 1.096), (0.5675, -0.3276, 1.096), (0.502, -0.4212, 1.096), (0.4212, -0.502, 1.096), (0.3276, -0.5675, 1.096), (0.2241, -0.6158, 1.096), (0.1138, -0.6453, 1.096), (2.717e-07, -0.6553, 1.096), (-0.1138, -0.6453, 1.096), (-0.2241, -0.6158, 1.096), (-0.3276, -0.5675, 1.096), (-0.4212, -0.502, 1.096), (-0.502, -0.4212, 1.096), (-0.5675, -0.3276, 1.096), (-0.6158, -0.2241, 1.096), (-0.6453, -0.1138, 1.096), (-0.6553, -3.355e-07, 1.096), (-0.6453, 0.1138, 1.096), (-0.6158, 0.2241, 1.096), (-0.5675, 0.3276, 1.096), (-0.502, 0.4212, 1.096), (-0.4212, 0.502, 1.096), (-0.3276, 0.5675, 1.096), (-0.2241, 0.6158, 1.096), (-0.1138, 0.6453, 1.096), (1.304, -0.4516, 1.224), (1.351, -0.2594, 1.218), (1.335, -0.2568, 1.274), (1.3, -0.4502, 1.288), (-0.6704, -1.204, 1.224), (-0.4962, -1.312, 1.225), (-0.4851, -1.271, 1.274), (-0.6663, -1.196, 1.284), (-1.068, 0.8681, 1.218), (-1.188, 0.7109, 1.227), (-1.177, 0.7042, 1.285), (-1.055, 0.8571, 1.274), (0.2173, 1.356, 1.218), (0.02138, 1.373, 1.218), (0.02116, 1.359, 1.274), (0.2151, 1.342, 1.274), (0.8654, 1.065, 1.223), (0.7105, 1.189, 1.228), (0.7063, 1.18, 1.291), (0.8565, 1.055, 1.281), (0.8992, -1.039, 1.219), (1.038, -0.8988, 1.218), (1.027, -0.8897, 1.274), (0.8901, -1.029, 1.275), (-1.2, -0.7185, 1.239), (-1.066, -0.8668, 1.219), (-1.057, -0.8588, 1.276), (-1.194, -0.7159, 1.303), (-0.49, 1.286, 1.219), (-0.6729, 1.21, 1.224), (-0.6664, 1.197, 1.283), (-0.4846, 1.27, 1.274), (1.286, 0.491, 1.219), (1.208, 0.6727, 1.224), (1.194, 0.6649, 1.28), (1.27, 0.4849, 1.274), (0.2594, -1.348, 1.218), (0.4584, -1.318, 1.225), (0.4464, -1.288, 1.275), (0.2568, -1.335, 1.274), (-1.377, -0.02248, 1.219), (-1.356, -0.2175, 1.218), (-1.344, -0.2156, 1.276), (-1.367, -0.02155, 1.28), (1.356, -0.2175, 1.218), (1.377, -0.02248, 1.219), (1.367, -0.02155, 1.28), (1.344, -0.2156, 1.276), (-0.4584, -1.318, 1.225), (-0.2594, -1.348, 1.218), (-0.2568, -1.335, 1.274), (-0.4464, -1.288, 1.275), (-1.208, 0.6727, 1.224), (-1.286, 0.491, 1.219), (-1.27, 0.4849, 1.274), (-1.194, 0.6649, 1.28), (0.6729, 1.21, 1.224), (0.49, 1.286, 1.219), (0.4846, 1.27, 1.274), (0.6664, 1.197, 1.283), (1.066, -0.8668, 1.219), (1.2, -0.7185, 1.239), (1.194, -0.7159, 1.303), (1.057, -0.8588, 1.276), (-1.038, -0.8988, 1.218), (-0.8992, -1.039, 1.219), (-0.8901, -1.029, 1.275), (-1.027, -0.8897, 1.274), (-0.7105, 1.189, 1.228), (-0.8654, 1.065, 1.223), (-0.8565, 1.055, 1.281), (-0.7063, 1.18, 1.291), (1.188, 0.7109, 1.227), (1.068, 0.8681, 1.218), (1.055, 0.8571, 1.274), (1.177, 0.7042, 1.285), (0.4962, -1.312, 1.225), (0.6704, -1.204, 1.224), (0.6663, -1.196, 1.284), (0.4851, -1.271, 1.274), (-1.351, -0.2594, 1.218), (-1.304, -0.4516, 1.224), (-1.3, -0.4502, 1.288), (-1.335, -0.2568, 1.274), (1.374, 0.02049, 1.216), (1.361, 0.2179, 1.223), (1.355, 0.2167, 1.285), (1.361, 0.0209, 1.275), (-0.2174, -1.356, 1.218), (-0.02138, -1.373, 1.218), (-0.02118, -1.359, 1.274), (-0.2154, -1.342, 1.274), (-0.02138, 1.373, 1.218), (-0.2173, 1.356, 1.218), (-0.2151, 1.342, 1.274), (-0.02116, 1.359, 1.274), (-1.299, 0.4496, 1.218), (-1.35, 0.259, 1.218), (-1.339, 0.2577, 1.277), (-1.284, 0.4448, 1.274), (0.4502, 1.302, 1.219), (0.2598, 1.349, 1.22), (0.2574, 1.336, 1.276), (0.4451, 1.285, 1.274), (1.219, -0.6795, 1.239), (1.286, -0.4909, 1.221), (1.279, -0.4878, 1.282), (1.211, -0.6755, 1.299), (-0.8666, -1.067, 1.219), (-0.7107, -1.189, 1.231), (-0.7054, -1.18, 1.289), (-0.858, -1.057, 1.276), (-0.8987, 1.038, 1.219), (-1.038, 0.899, 1.218), (-1.027, 0.8897, 1.274), (-0.8894, 1.027, 1.276), (1.038, 0.899, 1.218), (0.8987, 1.038, 1.219), (0.8894, 1.027, 1.276), (1.027, 0.8897, 1.274), (0.7107, -1.189, 1.231), (0.8666, -1.067, 1.219), (0.858, -1.057, 1.276), (0.7054, -1.18, 1.289), (-1.286, -0.4909, 1.221), (-1.219, -0.6795, 1.239), (-1.211, -0.6755, 1.299), (-1.279, -0.4878, 1.282), (-0.2598, 1.349, 1.22), (-0.4502, 1.302, 1.219), (-0.4451, 1.285, 1.274), (-0.2574, 1.336, 1.276), (1.35, 0.259, 1.218), (1.299, 0.4496, 1.218), (1.284, 0.4448, 1.274), (1.339, 0.2577, 1.277), (0.02138, -1.373, 1.218), (0.2174, -1.356, 1.218), (0.2154, -1.342, 1.274), (0.02118, -1.359, 1.274), (-1.361, 0.2179, 1.223), (-1.374, 0.02049, 1.216), (-1.361, 0.02089, 1.275), (-1.355, 0.2167, 1.285)], [], [(0, 432, 1297, 436), (0, 436, 1298, 435), (0, 435, 1300, 437), (0, 437, 1299, 432), (1, 438, 1299, 437), (1, 437, 1300, 440), (1, 440, 1302, 441), (1, 441, 1301, 438), (2, 442, 1301, 441), (2, 441, 1302, 444), (2, 444, 1304, 445), (2, 445, 1303, 442), (3, 446, 1303, 445), (3, 445, 1304, 448), (3, 448, 1306, 449), (3, 449, 1305, 446), (4, 450, 1305, 449), (4, 449, 1306, 452), (4, 452, 1308, 453), (4, 453, 1307, 450), (5, 454, 1307, 453), (5, 453, 1308, 456), (5, 456, 1310, 457), (5, 457, 1309, 454), (6, 458, 1309, 457), (6, 457, 1310, 460), (6, 460, 1312, 461), (6, 461, 1311, 458), (7, 462, 1311, 461), (7, 461, 1312, 464), (7, 464, 1314, 465), (7, 465, 1313, 462), (8, 466, 1313, 465), (8, 465, 1314, 468), (8, 468, 1316, 469), (8, 469, 1315, 466), (9, 470, 1315, 469), (9, 469, 1316, 472), (9, 472, 1318, 473), (9, 473, 1317, 470), (10, 474, 1317, 473), (10, 473, 1318, 476), (10, 476, 1320, 477), (10, 477, 1319, 474), (11, 478, 1319, 477), (11, 477, 1320, 480), (11, 480, 1322, 481), (11, 481, 1321, 478), (12, 482, 1321, 481), (12, 481, 1322, 484), (12, 484, 1324, 485), (12, 485, 1323, 482), (13, 486, 1323, 485), (13, 485, 1324, 488), (13, 488, 1326, 489), (13, 489, 1325, 486), (14, 490, 1325, 489), (14, 489, 1326, 492), (14, 492, 1328, 493), (14, 493, 1327, 490), (15, 494, 1327, 493), (15, 493, 1328, 496), (15, 496, 1330, 497), (15, 497, 1329, 494), (16, 498, 1329, 497), (16, 497, 1330, 500), (16, 500, 1332, 501), (16, 501, 1331, 498), (17, 502, 1331, 501), (17, 501, 1332, 504), (17, 504, 1334, 505), (17, 505, 1333, 502), (18, 506, 1333, 505), (18, 505, 1334, 508), (18, 508, 1336, 509), (18, 509, 1335, 506), (19, 510, 1335, 509), (19, 509, 1336, 512), (19, 512, 1338, 513), (19, 513, 1337, 510), (20, 514, 1337, 513), (20, 513, 1338, 516), (20, 516, 1340, 517), (20, 517, 1339, 514), (21, 518, 1339, 517), (21, 517, 1340, 520), (21, 520, 1342, 521), (21, 521, 1341, 518), (22, 522, 1341, 521), (22, 521, 1342, 524), (22, 524, 1344, 525), (22, 525, 1343, 522), (23, 526, 1343, 525), (23, 525, 1344, 528), (23, 528, 1346, 529), (23, 529, 1345, 526), (24, 530, 1345, 529), (24, 529, 1346, 532), (24, 532, 1348, 533), (24, 533, 1347, 530), (25, 534, 1347, 533), (25, 533, 1348, 536), (25, 536, 1350, 537), (25, 537, 1349, 534), (26, 538, 1349, 537), (26, 537, 1350, 540), (26, 540, 1352, 541), (26, 541, 1351, 538), (27, 542, 1351, 541), (27, 541, 1352, 544), (27, 544, 1354, 545), (27, 545, 1353, 542), (28, 546, 1353, 545), (28, 545, 1354, 548), (28, 548, 1356, 549), (28, 549, 1355, 546), (29, 550, 1355, 549), (29, 549, 1356, 552), (29, 552, 1358, 553), (29, 553, 1357, 550), (30, 554, 1357, 553), (30, 553, 1358, 556), (30, 556, 1360, 557), (30, 557, 1359, 554), (31, 558, 1359, 557), (31, 557, 1360, 560), (31, 560, 1362, 561), (31, 561, 1361, 558), (32, 562, 1361, 561), (32, 561, 1362, 564), (32, 564, 1364, 565), (32, 565, 1363, 562), (33, 566, 1363, 565), (33, 565, 1364, 568), (33, 568, 1366, 569), (33, 569, 1365, 566), (34, 570, 1365, 569), (34, 569, 1366, 572), (34, 572, 1368, 573), (34, 573, 1367, 570), (35, 574, 1367, 573), (35, 573, 1368, 575), (35, 575, 1298, 436), (35, 436, 1297, 574), (36, 612, 1359, 558), (36, 558, 1361, 613), (36, 613, 1401, 607), (36, 607, 1400, 612), (37, 614, 1339, 518), (37, 518, 1341, 615), (37, 615, 1391, 597), (37, 597, 1390, 614), (38, 616, 1319, 478), (38, 478, 1321, 617), (38, 617, 1381, 587), (38, 587, 1380, 616), (39, 618, 1299, 438), (39, 438, 1301, 619), (39, 619, 1371, 577), (39, 577, 1370, 618), (40, 620, 1353, 546), (40, 546, 1355, 621), (40, 621, 1398, 604), (40, 604, 1397, 620), (41, 622, 1333, 506), (41, 506, 1335, 623), (41, 623, 1388, 594), (41, 594, 1387, 622), (42, 624, 1313, 466), (42, 466, 1315, 625), (42, 625, 1378, 584), (42, 584, 1377, 624), (43, 626, 1367, 574), (43, 574, 1297, 627), (43, 627, 1369, 611), (43, 611, 1404, 626), (44, 628, 1347, 534), (44, 534, 1349, 629), (44, 629, 1395, 601), (44, 601, 1394, 628), (45, 630, 1327, 494), (45, 494, 1329, 631), (45, 631, 1385, 591), (45, 591, 1384, 630), (46, 632, 1307, 454), (46, 454, 1309, 633), (46, 633, 1375, 581), (46, 581, 1374, 632), (47, 613, 1361, 562), (47, 562, 1363, 634), (47, 634, 1402, 608), (47, 608, 1401, 613), (48, 615, 1341, 522), (48, 522, 1343, 635), (48, 635, 1392, 598), (48, 598, 1391, 615), (49, 617, 1321, 482), (49, 482, 1323, 636), (49, 636, 1382, 588), (49, 588, 1381, 617), (50, 619, 1301, 442), (50, 442, 1303, 637), (50, 637, 1372, 578), (50, 578, 1371, 619), (51, 621, 1355, 550), (51, 550, 1357, 638), (51, 638, 1399, 605), (51, 605, 1398, 621), (52, 623, 1335, 510), (52, 510, 1337, 639), (52, 639, 1389, 595), (52, 595, 1388, 623), (53, 625, 1315, 470), (53, 470, 1317, 640), (53, 640, 1379, 585), (53, 585, 1378, 625), (54, 629, 1349, 538), (54, 538, 1351, 641), (54, 641, 1396, 602), (54, 602, 1395, 629), (55, 631, 1329, 498), (55, 498, 1331, 642), (55, 642, 1386, 592), (55, 592, 1385, 631), (56, 633, 1309, 458), (56, 458, 1311, 643), (56, 643, 1376, 582), (56, 582, 1375, 633), (57, 634, 1363, 566), (57, 566, 1365, 644), (57, 644, 1403, 609), (57, 609, 1402, 634), (58, 627, 1297, 432), (58, 432, 1299, 618), (58, 618, 1370, 576), (58, 576, 1369, 627), (59, 635, 1343, 526), (59, 526, 1345, 645), (59, 645, 1393, 599), (59, 599, 1392, 635), (60, 636, 1323, 486), (60, 486, 1325, 646), (60, 646, 1383, 589), (60, 589, 1382, 636), (61, 637, 1303, 446), (61, 446, 1305, 647), (61, 647, 1373, 579), (61, 579, 1372, 637), (62, 638, 1357, 554), (62, 554, 1359, 612), (62, 612, 1400, 606), (62, 606, 1399, 638), (63, 639, 1337, 514), (63, 514, 1339, 614), (63, 614, 1390, 596), (63, 596, 1389, 639), (64, 640, 1317, 474), (64, 474, 1319, 616), (64, 616, 1380, 586), (64, 586, 1379, 640), (65, 641, 1351, 542), (65, 542, 1353, 620), (65, 620, 1397, 603), (65, 603, 1396, 641), (66, 642, 1331, 502), (66, 502, 1333, 622), (66, 622, 1387, 593), (66, 593, 1386, 642), (67, 643, 1311, 462), (67, 462, 1313, 624), (67, 624, 1377, 583), (67, 583, 1376, 643), (68, 644, 1365, 570), (68, 570, 1367, 626), (68, 626, 1404, 610), (68, 610, 1403, 644), (69, 645, 1345, 530), (69, 530, 1347, 628), (69, 628, 1394, 600), (69, 600, 1393, 645), (70, 646, 1325, 490), (70, 490, 1327, 630), (70, 630, 1384, 590), (70, 590, 1383, 646), (71, 647, 1305, 450), (71, 450, 1307, 632), (71, 632, 1374, 580), (71, 580, 1373, 647), (72, 684, 1404, 611), (72, 611, 1369, 685), (72, 685, 1405, 683), (72, 683, 1440, 684), (73, 686, 1391, 598), (73, 598, 1392, 687), (73, 687, 1428, 670), (73, 670, 1427, 686), (74, 688, 1378, 585), (74, 585, 1379, 689), (74, 689, 1415, 657), (74, 657, 1414, 688), (75, 687, 1392, 599), (75, 599, 1393, 690), (75, 690, 1429, 671), (75, 671, 1428, 687), (76, 689, 1379, 586), (76, 586, 1380, 691), (76, 691, 1416, 658), (76, 658, 1415, 689), (77, 690, 1393, 600), (77, 600, 1394, 692), (77, 692, 1430, 672), (77, 672, 1429, 690), (78, 691, 1380, 587), (78, 587, 1381, 693), (78, 693, 1417, 659), (78, 659, 1416, 691), (79, 692, 1394, 601), (79, 601, 1395, 694), (79, 694, 1431, 673), (79, 673, 1430, 692), (80, 693, 1381, 588), (80, 588, 1382, 695), (80, 695, 1418, 660), (80, 660, 1417, 693), (81, 694, 1395, 602), (81, 602, 1396, 696), (81, 696, 1432, 674), (81, 674, 1431, 694), (82, 695, 1382, 589), (82, 589, 1383, 697), (82, 697, 1419, 661), (82, 661, 1418, 695), (83, 685, 1369, 576), (83, 576, 1370, 698), (83, 698, 1406, 648), (83, 648, 1405, 685), (84, 696, 1396, 603), (84, 603, 1397, 699), (84, 699, 1433, 675), (84, 675, 1432, 696), (85, 697, 1383, 590), (85, 590, 1384, 700), (85, 700, 1420, 662), (85, 662, 1419, 697), (86, 698, 1370, 577), (86, 577, 1371, 701), (86, 701, 1407, 649), (86, 649, 1406, 698), (87, 699, 1397, 604), (87, 604, 1398, 702), (87, 702, 1434, 676), (87, 676, 1433, 699), (88, 700, 1384, 591), (88, 591, 1385, 703), (88, 703, 1421, 663), (88, 663, 1420, 700), (89, 701, 1371, 578), (89, 578, 1372, 704), (89, 704, 1408, 650), (89, 650, 1407, 701), (90, 702, 1398, 605), (90, 605, 1399, 705), (90, 705, 1435, 677), (90, 677, 1434, 702), (91, 703, 1385, 592), (91, 592, 1386, 706), (91, 706, 1422, 664), (91, 664, 1421, 703), (92, 704, 1372, 579), (92, 579, 1373, 707), (92, 707, 1409, 651), (92, 651, 1408, 704), (93, 705, 1399, 606), (93, 606, 1400, 708), (93, 708, 1436, 678), (93, 678, 1435, 705), (94, 706, 1386, 593), (94, 593, 1387, 709), (94, 709, 1423, 665), (94, 665, 1422, 706), (95, 707, 1373, 580), (95, 580, 1374, 710), (95, 710, 1410, 652), (95, 652, 1409, 707), (96, 708, 1400, 607), (96, 607, 1401, 711), (96, 711, 1437, 679), (96, 679, 1436, 708), (97, 709, 1387, 594), (97, 594, 1388, 712), (97, 712, 1424, 666), (97, 666, 1423, 709), (98, 710, 1374, 581), (98, 581, 1375, 713), (98, 713, 1411, 653), (98, 653, 1410, 710), (99, 711, 1401, 608), (99, 608, 1402, 714), (99, 714, 1438, 680), (99, 680, 1437, 711), (100, 712, 1388, 595), (100, 595, 1389, 715), (100, 715, 1425, 667), (100, 667, 1424, 712), (101, 713, 1375, 582), (101, 582, 1376, 716), (101, 716, 1412, 654), (101, 654, 1411, 713), (102, 714, 1402, 609), (102, 609, 1403, 717), (102, 717, 1439, 681), (102, 681, 1438, 714), (103, 715, 1389, 596), (103, 596, 1390, 718), (103, 718, 1426, 668), (103, 668, 1425, 715), (104, 716, 1376, 583), (104, 583, 1377, 719), (104, 719, 1413, 655), (104, 655, 1412, 716), (105, 717, 1403, 610), (105, 610, 1404, 684), (105, 684, 1440, 682), (105, 682, 1439, 717), (106, 718, 1390, 597), (106, 597, 1391, 686), (106, 686, 1427, 669), (106, 669, 1426, 718), (107, 719, 1377, 584), (107, 584, 1378, 688), (107, 688, 1414, 656), (107, 656, 1413, 719), (108, 756, 1435, 678), (108, 678, 1436, 757), (108, 757, 1472, 750), (108, 750, 1471, 756), (109, 758, 1422, 665), (109, 665, 1423, 759), (109, 759, 1459, 737), (109, 737, 1458, 758), (110, 760, 1409, 652), (110, 652, 1410, 761), (110, 761, 1446, 724), (110, 724, 1445, 760), (111, 757, 1436, 679), (111, 679, 1437, 762), (111, 762, 1473, 751), (111, 751, 1472, 757), (112, 759, 1423, 666), (112, 666, 1424, 763), (112, 763, 1460, 738), (112, 738, 1459, 759), (113, 761, 1410, 653), (113, 653, 1411, 764), (113, 764, 1447, 725), (113, 725, 1446, 761), (114, 762, 1437, 680), (114, 680, 1438, 765), (114, 765, 1474, 752), (114, 752, 1473, 762), (115, 763, 1424, 667), (115, 667, 1425, 766), (115, 766, 1461, 739), (115, 739, 1460, 763), (116, 764, 1411, 654), (116, 654, 1412, 767), (116, 767, 1448, 726), (116, 726, 1447, 764), (117, 765, 1438, 681), (117, 681, 1439, 768), (117, 768, 1475, 753), (117, 753, 1474, 765), (118, 766, 1425, 668), (118, 668, 1426, 769), (118, 769, 1462, 740), (118, 740, 1461, 766), (119, 767, 1412, 655), (119, 655, 1413, 770), (119, 770, 1449, 727), (119, 727, 1448, 767), (120, 768, 1439, 682), (120, 682, 1440, 771), (120, 771, 1476, 754), (120, 754, 1475, 768), (121, 769, 1426, 669), (121, 669, 1427, 772), (121, 772, 1463, 741), (121, 741, 1462, 769), (122, 770, 1413, 656), (122, 656, 1414, 773), (122, 773, 1450, 728), (122, 728, 1449, 770), (123, 771, 1440, 683), (123, 683, 1405, 774), (123, 774, 1441, 755), (123, 755, 1476, 771), (124, 772, 1427, 670), (124, 670, 1428, 775), (124, 775, 1464, 742), (124, 742, 1463, 772), (125, 773, 1414, 657), (125, 657, 1415, 776), (125, 776, 1451, 729), (125, 729, 1450, 773), (126, 775, 1428, 671), (126, 671, 1429, 777), (126, 777, 1465, 743), (126, 743, 1464, 775), (127, 776, 1415, 658), (127, 658, 1416, 778), (127, 778, 1452, 730), (127, 730, 1451, 776), (128, 777, 1429, 672), (128, 672, 1430, 779), (128, 779, 1466, 744), (128, 744, 1465, 777), (129, 778, 1416, 659), (129, 659, 1417, 780), (129, 780, 1453, 731), (129, 731, 1452, 778), (130, 779, 1430, 673), (130, 673, 1431, 781), (130, 781, 1467, 745), (130, 745, 1466, 779), (131, 780, 1417, 660), (131, 660, 1418, 782), (131, 782, 1454, 732), (131, 732, 1453, 780), (132, 781, 1431, 674), (132, 674, 1432, 783), (132, 783, 1468, 746), (132, 746, 1467, 781), (133, 782, 1418, 661), (133, 661, 1419, 784), (133, 784, 1455, 733), (133, 733, 1454, 782), (134, 774, 1405, 648), (134, 648, 1406, 785), (134, 785, 1442, 720), (134, 720, 1441, 774), (135, 783, 1432, 675), (135, 675, 1433, 786), (135, 786, 1469, 747), (135, 747, 1468, 783), (136, 784, 1419, 662), (136, 662, 1420, 787), (136, 787, 1456, 734), (136, 734, 1455, 784), (137, 785, 1406, 649), (137, 649, 1407, 788), (137, 788, 1443, 721), (137, 721, 1442, 785), (138, 786, 1433, 676), (138, 676, 1434, 789), (138, 789, 1470, 748), (138, 748, 1469, 786), (139, 787, 1420, 663), (139, 663, 1421, 790), (139, 790, 1457, 735), (139, 735, 1456, 787), (140, 788, 1407, 650), (140, 650, 1408, 791), (140, 791, 1444, 722), (140, 722, 1443, 788), (141, 789, 1434, 677), (141, 677, 1435, 756), (141, 756, 1471, 749), (141, 749, 1470, 789), (142, 790, 1421, 664), (142, 664, 1422, 758), (142, 758, 1458, 736), (142, 736, 1457, 790), (143, 791, 1408, 651), (143, 651, 1409, 760), (143, 760, 1445, 723), (143, 723, 1444, 791), (144, 828, 1466, 745), (144, 745, 1467, 829), (144, 829, 1503, 817), (144, 817, 1502, 828), (145, 830, 1453, 732), (145, 732, 1454, 831), (145, 831, 1490, 804), (145, 804, 1489, 830), (146, 829, 1467, 746), (146, 746, 1468, 832), (146, 832, 1504, 818), (146, 818, 1503, 829), (147, 831, 1454, 733), (147, 733, 1455, 833), (147, 833, 1491, 805), (147, 805, 1490, 831), (148, 834, 1441, 720), (148, 720, 1442, 835), (148, 835, 1478, 792), (148, 792, 1477, 834), (149, 832, 1468, 747), (149, 747, 1469, 836), (149, 836, 1505, 819), (149, 819, 1504, 832), (150, 833, 1455, 734), (150, 734, 1456, 837), (150, 837, 1492, 806), (150, 806, 1491, 833), (151, 835, 1442, 721), (151, 721, 1443, 838), (151, 838, 1479, 793), (151, 793, 1478, 835), (152, 836, 1469, 748), (152, 748, 1470, 839), (152, 839, 1506, 820), (152, 820, 1505, 836), (153, 837, 1456, 735), (153, 735, 1457, 840), (153, 840, 1493, 807), (153, 807, 1492, 837), (154, 838, 1443, 722), (154, 722, 1444, 841), (154, 841, 1480, 794), (154, 794, 1479, 838), (155, 839, 1470, 749), (155, 749, 1471, 842), (155, 842, 1507, 821), (155, 821, 1506, 839), (156, 840, 1457, 736), (156, 736, 1458, 843), (156, 843, 1494, 808), (156, 808, 1493, 840), (157, 841, 1444, 723), (157, 723, 1445, 844), (157, 844, 1481, 795), (157, 795, 1480, 841), (158, 842, 1471, 750), (158, 750, 1472, 845), (158, 845, 1508, 822), (158, 822, 1507, 842), (159, 843, 1458, 737), (159, 737, 1459, 846), (159, 846, 1495, 809), (159, 809, 1494, 843), (160, 844, 1445, 724), (160, 724, 1446, 847), (160, 847, 1482, 796), (160, 796, 1481, 844), (161, 845, 1472, 751), (161, 751, 1473, 848), (161, 848, 1509, 823), (161, 823, 1508, 845), (162, 846, 1459, 738), (162, 738, 1460, 849), (162, 849, 1496, 810), (162, 810, 1495, 846), (163, 847, 1446, 725), (163, 725, 1447, 850), (163, 850, 1483, 797), (163, 797, 1482, 847), (164, 848, 1473, 752), (164, 752, 1474, 851), (164, 851, 1510, 824), (164, 824, 1509, 848), (165, 849, 1460, 739), (165, 739, 1461, 852), (165, 852, 1497, 811), (165, 811, 1496, 849), (166, 850, 1447, 726), (166, 726, 1448, 853), (166, 853, 1484, 798), (166, 798, 1483, 850), (167, 851, 1474, 753), (167, 753, 1475, 854), (167, 854, 1511, 825), (167, 825, 1510, 851), (168, 852, 1461, 740), (168, 740, 1462, 855), (168, 855, 1498, 812), (168, 812, 1497, 852), (169, 853, 1448, 727), (169, 727, 1449, 856), (169, 856, 1485, 799), (169, 799, 1484, 853), (170, 854, 1475, 754), (170, 754, 1476, 857), (170, 857, 1512, 826), (170, 826, 1511, 854), (171, 855, 1462, 741), (171, 741, 1463, 858), (171, 858, 1499, 813), (171, 813, 1498, 855), (172, 856, 1449, 728), (172, 728, 1450, 859), (172, 859, 1486, 800), (172, 800, 1485, 856), (173, 857, 1476, 755), (173, 755, 1441, 834), (173, 834, 1477, 827), (173, 827, 1512, 857), (174, 858, 1463, 742), (174, 742, 1464, 860), (174, 860, 1500, 814), (174, 814, 1499, 858), (175, 859, 1450, 729), (175, 729, 1451, 861), (175, 861, 1487, 801), (175, 801, 1486, 859), (176, 860, 1464, 743), (176, 743, 1465, 862), (176, 862, 1501, 815), (176, 815, 1500, 860), (177, 861, 1451, 730), (177, 730, 1452, 863), (177, 863, 1488, 802), (177, 802, 1487, 861), (178, 862, 1465, 744), (178, 744, 1466, 828), (178, 828, 1502, 816), (178, 816, 1501, 862), (179, 863, 1452, 731), (179, 731, 1453, 830), (179, 830, 1489, 803), (179, 803, 1488, 863), (180, 913, 1527, 892), (180, 892, 1526, 864), (180, 864, 1562, 964), (180, 964, 1563, 913), (181, 917, 1547, 932), (181, 932, 1546, 865), (181, 865, 1582, 1004), (181, 1004, 1583, 917), (182, 921, 1520, 878), (182, 878, 1519, 867), (182, 867, 1555, 950), (182, 950, 1556, 921), (183, 925, 1540, 918), (183, 918, 1539, 869), (183, 869, 1575, 990), (183, 990, 1576, 925), (184, 933, 1533, 904), (184, 904, 1532, 871), (184, 871, 1568, 976), (184, 976, 1569, 933), (185, 864, 1526, 890), (185, 890, 1525, 873), (185, 873, 1561, 962), (185, 962, 1562, 864), (186, 865, 1546, 930), (186, 930, 1545, 875), (186, 875, 1581, 1002), (186, 1002, 1582, 865), (187, 867, 1519, 876), (187, 876, 1518, 877), (187, 877, 1554, 948), (187, 948, 1555, 867), (188, 869, 1539, 916), (188, 916, 1538, 879), (188, 879, 1574, 988), (188, 988, 1575, 869), (189, 871, 1532, 902), (189, 902, 1531, 881), (189, 881, 1567, 974), (189, 974, 1568, 871), (190, 873, 1525, 888), (190, 888, 1524, 883), (190, 883, 1560, 960), (190, 960, 1561, 873), (191, 875, 1545, 928), (191, 928, 1544, 885), (191, 885, 1580, 1000), (191, 1000, 1581, 875), (192, 877, 1518, 874), (192, 874, 1517, 887), (192, 887, 1553, 946), (192, 946, 1554, 877), (193, 879, 1538, 914), (193, 914, 1537, 889), (193, 889, 1573, 986), (193, 986, 1574, 879), (194, 881, 1531, 900), (194, 900, 1530, 891), (194, 891, 1566, 972), (194, 972, 1567, 881), (195, 883, 1524, 886), (195, 886, 1523, 893), (195, 893, 1559, 958), (195, 958, 1560, 883), (196, 885, 1544, 926), (196, 926, 1543, 895), (196, 895, 1579, 998), (196, 998, 1580, 885), (197, 887, 1517, 872), (197, 872, 1516, 897), (197, 897, 1552, 944), (197, 944, 1553, 887), (198, 889, 1537, 912), (198, 912, 1536, 899), (198, 899, 1572, 984), (198, 984, 1573, 889), (199, 891, 1530, 898), (199, 898, 1529, 901), (199, 901, 1565, 970), (199, 970, 1566, 891), (200, 893, 1523, 884), (200, 884, 1522, 903), (200, 903, 1558, 956), (200, 956, 1559, 893), (201, 895, 1543, 924), (201, 924, 1542, 905), (201, 905, 1578, 996), (201, 996, 1579, 895), (202, 897, 1516, 870), (202, 870, 1515, 907), (202, 907, 1551, 942), (202, 942, 1552, 897), (203, 899, 1536, 910), (203, 910, 1535, 909), (203, 909, 1571, 982), (203, 982, 1572, 899), (204, 901, 1529, 896), (204, 896, 1528, 911), (204, 911, 1564, 968), (204, 968, 1565, 901), (205, 903, 1522, 882), (205, 882, 1521, 919), (205, 919, 1557, 954), (205, 954, 1558, 903), (206, 905, 1542, 922), (206, 922, 1541, 923), (206, 923, 1577, 994), (206, 994, 1578, 905), (207, 907, 1515, 868), (207, 868, 1514, 927), (207, 927, 1550, 940), (207, 940, 1551, 907), (208, 929, 1513, 935), (208, 935, 1548, 915), (208, 915, 1584, 1007), (208, 1007, 1549, 929), (209, 909, 1535, 908), (209, 908, 1534, 931), (209, 931, 1570, 980), (209, 980, 1571, 909), (210, 911, 1528, 894), (210, 894, 1527, 913), (210, 913, 1563, 966), (210, 966, 1564, 911), (211, 915, 1548, 934), (211, 934, 1547, 917), (211, 917, 1583, 1006), (211, 1006, 1584, 915), (212, 919, 1521, 880), (212, 880, 1520, 921), (212, 921, 1556, 952), (212, 952, 1557, 919), (213, 923, 1541, 920), (213, 920, 1540, 925), (213, 925, 1576, 992), (213, 992, 1577, 923), (214, 927, 1514, 866), (214, 866, 1513, 929), (214, 929, 1549, 938), (214, 938, 1550, 927), (215, 931, 1534, 906), (215, 906, 1533, 933), (215, 933, 1569, 978), (215, 978, 1570, 931), (216, 936, 1296, 937), (216, 937, 1550, 938), (216, 938, 1549, 936), (217, 937, 1296, 939), (217, 939, 1551, 940), (217, 940, 1550, 937), (218, 939, 1296, 941), (218, 941, 1552, 942), (218, 942, 1551, 939), (219, 941, 1296, 943), (219, 943, 1553, 944), (219, 944, 1552, 941), (220, 943, 1296, 945), (220, 945, 1554, 946), (220, 946, 1553, 943), (221, 945, 1296, 947), (221, 947, 1555, 948), (221, 948, 1554, 945), (222, 947, 1296, 949), (222, 949, 1556, 950), (222, 950, 1555, 947), (223, 949, 1296, 951), (223, 951, 1557, 952), (223, 952, 1556, 949), (224, 951, 1296, 953), (224, 953, 1558, 954), (224, 954, 1557, 951), (225, 953, 1296, 955), (225, 955, 1559, 956), (225, 956, 1558, 953), (226, 955, 1296, 957), (226, 957, 1560, 958), (226, 958, 1559, 955), (227, 957, 1296, 959), (227, 959, 1561, 960), (227, 960, 1560, 957), (228, 959, 1296, 961), (228, 961, 1562, 962), (228, 962, 1561, 959), (229, 961, 1296, 963), (229, 963, 1563, 964), (229, 964, 1562, 961), (230, 963, 1296, 965), (230, 965, 1564, 966), (230, 966, 1563, 963), (231, 965, 1296, 967), (231, 967, 1565, 968), (231, 968, 1564, 965), (232, 967, 1296, 969), (232, 969, 1566, 970), (232, 970, 1565, 967), (233, 969, 1296, 971), (233, 971, 1567, 972), (233, 972, 1566, 969), (234, 971, 1296, 973), (234, 973, 1568, 974), (234, 974, 1567, 971), (235, 973, 1296, 975), (235, 975, 1569, 976), (235, 976, 1568, 973), (236, 975, 1296, 977), (236, 977, 1570, 978), (236, 978, 1569, 975), (237, 977, 1296, 979), (237, 979, 1571, 980), (237, 980, 1570, 977), (238, 979, 1296, 981), (238, 981, 1572, 982), (238, 982, 1571, 979), (239, 981, 1296, 983), (239, 983, 1573, 984), (239, 984, 1572, 981), (240, 983, 1296, 985), (240, 985, 1574, 986), (240, 986, 1573, 983), (241, 985, 1296, 987), (241, 987, 1575, 988), (241, 988, 1574, 985), (242, 987, 1296, 989), (242, 989, 1576, 990), (242, 990, 1575, 987), (243, 989, 1296, 991), (243, 991, 1577, 992), (243, 992, 1576, 989), (244, 991, 1296, 993), (244, 993, 1578, 994), (244, 994, 1577, 991), (245, 993, 1296, 995), (245, 995, 1579, 996), (245, 996, 1578, 993), (246, 995, 1296, 997), (246, 997, 1580, 998), (246, 998, 1579, 995), (247, 997, 1296, 999), (247, 999, 1581, 1000), (247, 1000, 1580, 997), (248, 999, 1296, 1001), (248, 1001, 1582, 1002), (248, 1002, 1581, 999), (249, 1001, 1296, 1003), (249, 1003, 1583, 1004), (249, 1004, 1582, 1001), (250, 1003, 1296, 1005), (250, 1005, 1584, 1006), (250, 1006, 1583, 1003), (251, 1005, 1296, 936), (251, 936, 1549, 1007), (251, 1007, 1584, 1005), (252, 1011, 1585, 1008), (252, 1008, 1586, 1009), (252, 1009, 1587, 1010), (252, 1010, 1588, 1011), (253, 476, 1318, 1012), (253, 1012, 1586, 1008), (253, 1008, 1585, 1013), (253, 1013, 1320, 476), (254, 433, 1523, 1014), (254, 1014, 1587, 1009), (254, 1009, 1586, 1012), (254, 1012, 1318, 433), (255, 886, 1524, 1015), (255, 1015, 1588, 1010), (255, 1010, 1587, 1014), (255, 1014, 1523, 886), (256, 499, 1320, 1013), (256, 1013, 1585, 1011), (256, 1011, 1588, 1015), (256, 1015, 1524, 499), (257, 1019, 1589, 1016), (257, 1016, 1590, 1017), (257, 1017, 1591, 1018), (257, 1018, 1592, 1019), (258, 516, 1338, 1020), (258, 1020, 1590, 1016), (258, 1016, 1589, 1021), (258, 1021, 1340, 516), (259, 434, 1533, 1022), (259, 1022, 1591, 1017), (259, 1017, 1590, 1020), (259, 1020, 1338, 434), (260, 906, 1534, 1023), (260, 1023, 1592, 1018), (260, 1018, 1591, 1022), (260, 1022, 1533, 906), (261, 507, 1340, 1021), (261, 1021, 1589, 1019), (261, 1019, 1592, 1023), (261, 1023, 1534, 507), (262, 1027, 1593, 1024), (262, 1024, 1594, 1025), (262, 1025, 1595, 1026), (262, 1026, 1596, 1027), (263, 556, 1358, 1028), (263, 1028, 1594, 1024), (263, 1024, 1593, 1029), (263, 1029, 1360, 556), (264, 439, 1543, 1030), (264, 1030, 1595, 1025), (264, 1025, 1594, 1028), (264, 1028, 1358, 439), (265, 926, 1544, 1031), (265, 1031, 1596, 1026), (265, 1026, 1595, 1030), (265, 1030, 1543, 926), (266, 515, 1360, 1029), (266, 1029, 1593, 1027), (266, 1027, 1596, 1031), (266, 1031, 1544, 515), (267, 1035, 1597, 1032), (267, 1032, 1598, 1033), (267, 1033, 1599, 1034), (267, 1034, 1600, 1035), (268, 435, 1298, 1036), (268, 1036, 1598, 1032), (268, 1032, 1597, 1037), (268, 1037, 1300, 435), (269, 479, 1513, 1038), (269, 1038, 1599, 1033), (269, 1033, 1598, 1036), (269, 1036, 1298, 479), (270, 866, 1514, 1039), (270, 1039, 1600, 1034), (270, 1034, 1599, 1038), (270, 1038, 1513, 866), (271, 491, 1300, 1037), (271, 1037, 1597, 1035), (271, 1035, 1600, 1039), (271, 1039, 1514, 491), (272, 1043, 1601, 1040), (272, 1040, 1602, 1041), (272, 1041, 1603, 1042), (272, 1042, 1604, 1043), (273, 448, 1304, 1044), (273, 1044, 1602, 1040), (273, 1040, 1601, 1045), (273, 1045, 1306, 448), (274, 443, 1516, 1046), (274, 1046, 1603, 1041), (274, 1041, 1602, 1044), (274, 1044, 1304, 443), (275, 872, 1517, 1047), (275, 1047, 1604, 1042), (275, 1042, 1603, 1046), (275, 1046, 1516, 872), (276, 523, 1306, 1045), (276, 1045, 1601, 1043), (276, 1043, 1604, 1047), (276, 1047, 1517, 523), (277, 1051, 1605, 1048), (277, 1048, 1606, 1049), (277, 1049, 1607, 1050), (277, 1050, 1608, 1051), (278, 488, 1324, 1052), (278, 1052, 1606, 1048), (278, 1048, 1605, 1053), (278, 1053, 1326, 488), (279, 447, 1526, 1054), (279, 1054, 1607, 1049), (279, 1049, 1606, 1052), (279, 1052, 1324, 447), (280, 892, 1527, 1055), (280, 1055, 1608, 1050), (280, 1050, 1607, 1054), (280, 1054, 1526, 892), (281, 531, 1326, 1053), (281, 1053, 1605, 1051), (281, 1051, 1608, 1055), (281, 1055, 1527, 531), (282, 1059, 1609, 1056), (282, 1056, 1610, 1057), (282, 1057, 1611, 1058), (282, 1058, 1612, 1059), (283, 528, 1344, 1060), (283, 1060, 1610, 1056), (283, 1056, 1609, 1061), (283, 1061, 1346, 528), (284, 451, 1536, 1062), (284, 1062, 1611, 1057), (284, 1057, 1610, 1060), (284, 1060, 1344, 451), (285, 912, 1537, 1063), (285, 1063, 1612, 1058), (285, 1058, 1611, 1062), (285, 1062, 1536, 912), (286, 539, 1346, 1061), (286, 1061, 1609, 1059), (286, 1059, 1612, 1063), (286, 1063, 1537, 539), (287, 1067, 1613, 1064), (287, 1064, 1614, 1065), (287, 1065, 1615, 1066), (287, 1066, 1616, 1067), (288, 568, 1364, 1068), (288, 1068, 1614, 1064), (288, 1064, 1613, 1069), (288, 1069, 1366, 568), (289, 455, 1546, 1070), (289, 1070, 1615, 1065), (289, 1065, 1614, 1068), (289, 1068, 1364, 455), (290, 932, 1547, 1071), (290, 1071, 1616, 1066), (290, 1066, 1615, 1070), (290, 1070, 1546, 932), (291, 547, 1366, 1069), (291, 1069, 1613, 1067), (291, 1067, 1616, 1071), (291, 1071, 1547, 547), (292, 1075, 1617, 1072), (292, 1072, 1618, 1073), (292, 1073, 1619, 1074), (292, 1074, 1620, 1075), (293, 460, 1310, 1076), (293, 1076, 1618, 1072), (293, 1072, 1617, 1077), (293, 1077, 1312, 460), (294, 459, 1519, 1078), (294, 1078, 1619, 1073), (294, 1073, 1618, 1076), (294, 1076, 1310, 459), (295, 878, 1520, 1079), (295, 1079, 1620, 1074), (295, 1074, 1619, 1078), (295, 1078, 1519, 878), (296, 555, 1312, 1077), (296, 1077, 1617, 1075), (296, 1075, 1620, 1079), (296, 1079, 1520, 555), (297, 1083, 1621, 1080), (297, 1080, 1622, 1081), (297, 1081, 1623, 1082), (297, 1082, 1624, 1083), (298, 500, 1330, 1084), (298, 1084, 1622, 1080), (298, 1080, 1621, 1085), (298, 1085, 1332, 500), (299, 463, 1529, 1086), (299, 1086, 1623, 1081), (299, 1081, 1622, 1084), (299, 1084, 1330, 463), (300, 898, 1530, 1087), (300, 1087, 1624, 1082), (300, 1082, 1623, 1086), (300, 1086, 1529, 898), (301, 563, 1332, 1085), (301, 1085, 1621, 1083), (301, 1083, 1624, 1087), (301, 1087, 1530, 563), (302, 1091, 1625, 1088), (302, 1088, 1626, 1089), (302, 1089, 1627, 1090), (302, 1090, 1628, 1091), (303, 540, 1350, 1092), (303, 1092, 1626, 1088), (303, 1088, 1625, 1093), (303, 1093, 1352, 540), (304, 467, 1539, 1094), (304, 1094, 1627, 1089), (304, 1089, 1626, 1092), (304, 1092, 1350, 467), (305, 918, 1540, 1095), (305, 1095, 1628, 1090), (305, 1090, 1627, 1094), (305, 1094, 1539, 918), (306, 571, 1352, 1093), (306, 1093, 1625, 1091), (306, 1091, 1628, 1095), (306, 1095, 1540, 571), (307, 1099, 1629, 1096), (307, 1096, 1630, 1097), (307, 1097, 1631, 1098), (307, 1098, 1632, 1099), (308, 472, 1316, 1100), (308, 1100, 1630, 1096), (308, 1096, 1629, 1101), (308, 1101, 1318, 472), (309, 471, 1522, 1102), (309, 1102, 1631, 1097), (309, 1097, 1630, 1100), (309, 1100, 1316, 471), (310, 884, 1523, 1103), (310, 1103, 1632, 1098), (310, 1098, 1631, 1102), (310, 1102, 1522, 884), (311, 433, 1318, 1101), (311, 1101, 1629, 1099), (311, 1099, 1632, 1103), (311, 1103, 1523, 433), (312, 1107, 1633, 1104), (312, 1104, 1634, 1105), (312, 1105, 1635, 1106), (312, 1106, 1636, 1107), (313, 512, 1336, 1108), (313, 1108, 1634, 1104), (313, 1104, 1633, 1109), (313, 1109, 1338, 512), (314, 475, 1532, 1110), (314, 1110, 1635, 1105), (314, 1105, 1634, 1108), (314, 1108, 1336, 475), (315, 904, 1533, 1111), (315, 1111, 1636, 1106), (315, 1106, 1635, 1110), (315, 1110, 1532, 904), (316, 434, 1338, 1109), (316, 1109, 1633, 1107), (316, 1107, 1636, 1111), (316, 1111, 1533, 434), (317, 1115, 1637, 1112), (317, 1112, 1638, 1113), (317, 1113, 1639, 1114), (317, 1114, 1640, 1115), (318, 552, 1356, 1116), (318, 1116, 1638, 1112), (318, 1112, 1637, 1117), (318, 1117, 1358, 552), (319, 483, 1542, 1118), (319, 1118, 1639, 1113), (319, 1113, 1638, 1116), (319, 1116, 1356, 483), (320, 924, 1543, 1119), (320, 1119, 1640, 1114), (320, 1114, 1639, 1118), (320, 1118, 1542, 924), (321, 439, 1358, 1117), (321, 1117, 1637, 1115), (321, 1115, 1640, 1119), (321, 1119, 1543, 439), (322, 1123, 1641, 1120), (322, 1120, 1642, 1121), (322, 1121, 1643, 1122), (322, 1122, 1644, 1123), (323, 444, 1302, 1124), (323, 1124, 1642, 1120), (323, 1120, 1641, 1125), (323, 1125, 1304, 444), (324, 487, 1515, 1126), (324, 1126, 1643, 1121), (324, 1121, 1642, 1124), (324, 1124, 1302, 487), (325, 870, 1516, 1127), (325, 1127, 1644, 1122), (325, 1122, 1643, 1126), (325, 1126, 1515, 870), (326, 443, 1304, 1125), (326, 1125, 1641, 1123), (326, 1123, 1644, 1127), (326, 1127, 1516, 443), (327, 1131, 1645, 1128), (327, 1128, 1646, 1129), (327, 1129, 1647, 1130), (327, 1130, 1648, 1131), (328, 484, 1322, 1132), (328, 1132, 1646, 1128), (328, 1128, 1645, 1133), (328, 1133, 1324, 484), (329, 495, 1525, 1134), (329, 1134, 1647, 1129), (329, 1129, 1646, 1132), (329, 1132, 1322, 495), (330, 890, 1526, 1135), (330, 1135, 1648, 1130), (330, 1130, 1647, 1134), (330, 1134, 1525, 890), (331, 447, 1324, 1133), (331, 1133, 1645, 1131), (331, 1131, 1648, 1135), (331, 1135, 1526, 447), (332, 1139, 1649, 1136), (332, 1136, 1650, 1137), (332, 1137, 1651, 1138), (332, 1138, 1652, 1139), (333, 524, 1342, 1140), (333, 1140, 1650, 1136), (333, 1136, 1649, 1141), (333, 1141, 1344, 524), (334, 503, 1535, 1142), (334, 1142, 1651, 1137), (334, 1137, 1650, 1140), (334, 1140, 1342, 503), (335, 910, 1536, 1143), (335, 1143, 1652, 1138), (335, 1138, 1651, 1142), (335, 1142, 1535, 910), (336, 451, 1344, 1141), (336, 1141, 1649, 1139), (336, 1139, 1652, 1143), (336, 1143, 1536, 451), (337, 1147, 1653, 1144), (337, 1144, 1654, 1145), (337, 1145, 1655, 1146), (337, 1146, 1656, 1147), (338, 564, 1362, 1148), (338, 1148, 1654, 1144), (338, 1144, 1653, 1149), (338, 1149, 1364, 564), (339, 511, 1545, 1150), (339, 1150, 1655, 1145), (339, 1145, 1654, 1148), (339, 1148, 1362, 511), (340, 930, 1546, 1151), (340, 1151, 1656, 1146), (340, 1146, 1655, 1150), (340, 1150, 1545, 930), (341, 455, 1364, 1149), (341, 1149, 1653, 1147), (341, 1147, 1656, 1151), (341, 1151, 1546, 455), (342, 1155, 1657, 1152), (342, 1152, 1658, 1153), (342, 1153, 1659, 1154), (342, 1154, 1660, 1155), (343, 456, 1308, 1156), (343, 1156, 1658, 1152), (343, 1152, 1657, 1157), (343, 1157, 1310, 456), (344, 519, 1518, 1158), (344, 1158, 1659, 1153), (344, 1153, 1658, 1156), (344, 1156, 1308, 519), (345, 876, 1519, 1159), (345, 1159, 1660, 1154), (345, 1154, 1659, 1158), (345, 1158, 1518, 876), (346, 459, 1310, 1157), (346, 1157, 1657, 1155), (346, 1155, 1660, 1159), (346, 1159, 1519, 459), (347, 1163, 1661, 1160), (347, 1160, 1662, 1161), (347, 1161, 1663, 1162), (347, 1162, 1664, 1163), (348, 496, 1328, 1164), (348, 1164, 1662, 1160), (348, 1160, 1661, 1165), (348, 1165, 1330, 496), (349, 527, 1528, 1166), (349, 1166, 1663, 1161), (349, 1161, 1662, 1164), (349, 1164, 1328, 527), (350, 896, 1529, 1167), (350, 1167, 1664, 1162), (350, 1162, 1663, 1166), (350, 1166, 1528, 896), (351, 463, 1330, 1165), (351, 1165, 1661, 1163), (351, 1163, 1664, 1167), (351, 1167, 1529, 463), (352, 1171, 1665, 1168), (352, 1168, 1666, 1169), (352, 1169, 1667, 1170), (352, 1170, 1668, 1171), (353, 536, 1348, 1172), (353, 1172, 1666, 1168), (353, 1168, 1665, 1173), (353, 1173, 1350, 536), (354, 535, 1538, 1174), (354, 1174, 1667, 1169), (354, 1169, 1666, 1172), (354, 1172, 1348, 535), (355, 916, 1539, 1175), (355, 1175, 1668, 1170), (355, 1170, 1667, 1174), (355, 1174, 1538, 916), (356, 467, 1350, 1173), (356, 1173, 1665, 1171), (356, 1171, 1668, 1175), (356, 1175, 1539, 467), (357, 1179, 1669, 1176), (357, 1176, 1670, 1177), (357, 1177, 1671, 1178), (357, 1178, 1672, 1179), (358, 468, 1314, 1180), (358, 1180, 1670, 1176), (358, 1176, 1669, 1181), (358, 1181, 1316, 468), (359, 551, 1521, 1182), (359, 1182, 1671, 1177), (359, 1177, 1670, 1180), (359, 1180, 1314, 551), (360, 882, 1522, 1183), (360, 1183, 1672, 1178), (360, 1178, 1671, 1182), (360, 1182, 1521, 882), (361, 471, 1316, 1181), (361, 1181, 1669, 1179), (361, 1179, 1672, 1183), (361, 1183, 1522, 471), (362, 1187, 1673, 1184), (362, 1184, 1674, 1185), (362, 1185, 1675, 1186), (362, 1186, 1676, 1187), (363, 508, 1334, 1188), (363, 1188, 1674, 1184), (363, 1184, 1673, 1189), (363, 1189, 1336, 508), (364, 559, 1531, 1190), (364, 1190, 1675, 1185), (364, 1185, 1674, 1188), (364, 1188, 1334, 559), (365, 902, 1532, 1191), (365, 1191, 1676, 1186), (365, 1186, 1675, 1190), (365, 1190, 1531, 902), (366, 475, 1336, 1189), (366, 1189, 1673, 1187), (366, 1187, 1676, 1191), (366, 1191, 1532, 475), (367, 1195, 1677, 1192), (367, 1192, 1678, 1193), (367, 1193, 1679, 1194), (367, 1194, 1680, 1195), (368, 575, 1368, 1196), (368, 1196, 1678, 1192), (368, 1192, 1677, 1197), (368, 1197, 1298, 575), (369, 543, 1548, 1198), (369, 1198, 1679, 1193), (369, 1193, 1678, 1196), (369, 1196, 1368, 543), (370, 935, 1513, 1199), (370, 1199, 1680, 1194), (370, 1194, 1679, 1198), (370, 1198, 1548, 935), (371, 479, 1298, 1197), (371, 1197, 1677, 1195), (371, 1195, 1680, 1199), (371, 1199, 1513, 479), (372, 1203, 1681, 1200), (372, 1200, 1682, 1201), (372, 1201, 1683, 1202), (372, 1202, 1684, 1203), (373, 548, 1354, 1204), (373, 1204, 1682, 1200), (373, 1200, 1681, 1205), (373, 1205, 1356, 548), (374, 567, 1541, 1206), (374, 1206, 1683, 1201), (374, 1201, 1682, 1204), (374, 1204, 1354, 567), (375, 922, 1542, 1207), (375, 1207, 1684, 1202), (375, 1202, 1683, 1206), (375, 1206, 1541, 922), (376, 483, 1356, 1205), (376, 1205, 1681, 1203), (376, 1203, 1684, 1207), (376, 1207, 1542, 483), (377, 1211, 1685, 1208), (377, 1208, 1686, 1209), (377, 1209, 1687, 1210), (377, 1210, 1688, 1211), (378, 440, 1300, 1212), (378, 1212, 1686, 1208), (378, 1208, 1685, 1213), (378, 1213, 1302, 440), (379, 491, 1514, 1214), (379, 1214, 1687, 1209), (379, 1209, 1686, 1212), (379, 1212, 1300, 491), (380, 868, 1515, 1215), (380, 1215, 1688, 1210), (380, 1210, 1687, 1214), (380, 1214, 1514, 868), (381, 487, 1302, 1213), (381, 1213, 1685, 1211), (381, 1211, 1688, 1215), (381, 1215, 1515, 487), (382, 1219, 1689, 1216), (382, 1216, 1690, 1217), (382, 1217, 1691, 1218), (382, 1218, 1692, 1219), (383, 480, 1320, 1220), (383, 1220, 1690, 1216), (383, 1216, 1689, 1221), (383, 1221, 1322, 480), (384, 499, 1524, 1222), (384, 1222, 1691, 1217), (384, 1217, 1690, 1220), (384, 1220, 1320, 499), (385, 888, 1525, 1223), (385, 1223, 1692, 1218), (385, 1218, 1691, 1222), (385, 1222, 1524, 888), (386, 495, 1322, 1221), (386, 1221, 1689, 1219), (386, 1219, 1692, 1223), (386, 1223, 1525, 495), (387, 1227, 1693, 1224), (387, 1224, 1694, 1225), (387, 1225, 1695, 1226), (387, 1226, 1696, 1227), (388, 520, 1340, 1228), (388, 1228, 1694, 1224), (388, 1224, 1693, 1229), (388, 1229, 1342, 520), (389, 507, 1534, 1230), (389, 1230, 1695, 1225), (389, 1225, 1694, 1228), (389, 1228, 1340, 507), (390, 908, 1535, 1231), (390, 1231, 1696, 1226), (390, 1226, 1695, 1230), (390, 1230, 1534, 908), (391, 503, 1342, 1229), (391, 1229, 1693, 1227), (391, 1227, 1696, 1231), (391, 1231, 1535, 503), (392, 1235, 1697, 1232), (392, 1232, 1698, 1233), (392, 1233, 1699, 1234), (392, 1234, 1700, 1235), (393, 560, 1360, 1236), (393, 1236, 1698, 1232), (393, 1232, 1697, 1237), (393, 1237, 1362, 560), (394, 515, 1544, 1238), (394, 1238, 1699, 1233), (394, 1233, 1698, 1236), (394, 1236, 1360, 515), (395, 928, 1545, 1239), (395, 1239, 1700, 1234), (395, 1234, 1699, 1238), (395, 1238, 1544, 928), (396, 511, 1362, 1237), (396, 1237, 1697, 1235), (396, 1235, 1700, 1239), (396, 1239, 1545, 511), (397, 1243, 1701, 1240), (397, 1240, 1702, 1241), (397, 1241, 1703, 1242), (397, 1242, 1704, 1243), (398, 452, 1306, 1244), (398, 1244, 1702, 1240), (398, 1240, 1701, 1245), (398, 1245, 1308, 452), (399, 523, 1517, 1246), (399, 1246, 1703, 1241), (399, 1241, 1702, 1244), (399, 1244, 1306, 523), (400, 874, 1518, 1247), (400, 1247, 1704, 1242), (400, 1242, 1703, 1246), (400, 1246, 1517, 874), (401, 519, 1308, 1245), (401, 1245, 1701, 1243), (401, 1243, 1704, 1247), (401, 1247, 1518, 519), (402, 1251, 1705, 1248), (402, 1248, 1706, 1249), (402, 1249, 1707, 1250), (402, 1250, 1708, 1251), (403, 492, 1326, 1252), (403, 1252, 1706, 1248), (403, 1248, 1705, 1253), (403, 1253, 1328, 492), (404, 531, 1527, 1254), (404, 1254, 1707, 1249), (404, 1249, 1706, 1252), (404, 1252, 1326, 531), (405, 894, 1528, 1255), (405, 1255, 1708, 1250), (405, 1250, 1707, 1254), (405, 1254, 1527, 894), (406, 527, 1328, 1253), (406, 1253, 1705, 1251), (406, 1251, 1708, 1255), (406, 1255, 1528, 527), (407, 1259, 1709, 1256), (407, 1256, 1710, 1257), (407, 1257, 1711, 1258), (407, 1258, 1712, 1259), (408, 532, 1346, 1260), (408, 1260, 1710, 1256), (408, 1256, 1709, 1261), (408, 1261, 1348, 532), (409, 539, 1537, 1262), (409, 1262, 1711, 1257), (409, 1257, 1710, 1260), (409, 1260, 1346, 539), (410, 914, 1538, 1263), (410, 1263, 1712, 1258), (410, 1258, 1711, 1262), (410, 1262, 1537, 914), (411, 535, 1348, 1261), (411, 1261, 1709, 1259), (411, 1259, 1712, 1263), (411, 1263, 1538, 535), (412, 1267, 1713, 1264), (412, 1264, 1714, 1265), (412, 1265, 1715, 1266), (412, 1266, 1716, 1267), (413, 572, 1366, 1268), (413, 1268, 1714, 1264), (413, 1264, 1713, 1269), (413, 1269, 1368, 572), (414, 547, 1547, 1270), (414, 1270, 1715, 1265), (414, 1265, 1714, 1268), (414, 1268, 1366, 547), (415, 934, 1548, 1271), (415, 1271, 1716, 1266), (415, 1266, 1715, 1270), (415, 1270, 1547, 934), (416, 543, 1368, 1269), (416, 1269, 1713, 1267), (416, 1267, 1716, 1271), (416, 1271, 1548, 543), (417, 1275, 1717, 1272), (417, 1272, 1718, 1273), (417, 1273, 1719, 1274), (417, 1274, 1720, 1275), (418, 464, 1312, 1276), (418, 1276, 1718, 1272), (418, 1272, 1717, 1277), (418, 1277, 1314, 464), (419, 555, 1520, 1278), (419, 1278, 1719, 1273), (419, 1273, 1718, 1276), (419, 1276, 1312, 555), (420, 880, 1521, 1279), (420, 1279, 1720, 1274), (420, 1274, 1719, 1278), (420, 1278, 1520, 880), (421, 551, 1314, 1277), (421, 1277, 1717, 1275), (421, 1275, 1720, 1279), (421, 1279, 1521, 551), (422, 1283, 1721, 1280), (422, 1280, 1722, 1281), (422, 1281, 1723, 1282), (422, 1282, 1724, 1283), (423, 504, 1332, 1284), (423, 1284, 1722, 1280), (423, 1280, 1721, 1285), (423, 1285, 1334, 504), (424, 563, 1530, 1286), (424, 1286, 1723, 1281), (424, 1281, 1722, 1284), (424, 1284, 1332, 563), (425, 900, 1531, 1287), (425, 1287, 1724, 1282), (425, 1282, 1723, 1286), (425, 1286, 1530, 900), (426, 559, 1334, 1285), (426, 1285, 1721, 1283), (426, 1283, 1724, 1287), (426, 1287, 1531, 559), (427, 1291, 1725, 1288), (427, 1288, 1726, 1289), (427, 1289, 1727, 1290), (427, 1290, 1728, 1291), (428, 544, 1352, 1292), (428, 1292, 1726, 1288), (428, 1288, 1725, 1293), (428, 1293, 1354, 544), (429, 571, 1540, 1294), (429, 1294, 1727, 1289), (429, 1289, 1726, 1292), (429, 1292, 1352, 571), (430, 920, 1541, 1295), (430, 1295, 1728, 1290), (430, 1290, 1727, 1294), (430, 1294, 1540, 920), (431, 567, 1354, 1293), (431, 1293, 1725, 1291), (431, 1291, 1728, 1295), (431, 1295, 1541, 567)])
me_cylinder_002.materials.append(mat_material)
me_cylinder_002.use_remesh_preserve_volume = False
me_cylinder_002.use_remesh_preserve_attributes = False
me_cylinder_002.use_mirror_vertex_groups = False
me_cylinder_002.update()

# ---- objects
ob_camera = bpy.data.objects.new('Camera', cam_camera)
ob_cylinder = bpy.data.objects.new('Cylinder', me_cylinder_002)

# ---- transforms, parenting, visibility, modifiers, constraints
ob_camera.location = (1.165, -3.102, 3.1)
ob_camera.rotation_euler = (1.036, -6.505e-07, 0.3178)
ob_camera.lineart.crease_threshold = 0.0
ob_cylinder.location = (0.0, 0.0, 0.0)
ob_cylinder.lineart.crease_threshold = 0.0

# ---- collection membership
col_collection_1.objects.link(ob_camera)
col_collection_1.objects.link(ob_cylinder)

# ---- scene / render settings (as saved in the file)
scene.camera = ob_camera
scene.frame_start = 1; scene.frame_end = 250; scene.frame_set(80)
scene.render.engine = 'BLENDER_EEVEE_NEXT'
scene.render.resolution_percentage = 50
scene.render.dither_intensity = 0.0
scene.cycles.use_denoising = False
scene.cycles.samples = 10
scene.cycles.sampling_pattern = 'TABULATED_SOBOL'
scene.cycles.light_sampling_threshold = 0.0
scene.cycles.use_adaptive_sampling = False
scene.cycles.use_light_tree = False
scene.cycles.blur_glossy = 0.0
scene.cycles.pixel_filter_type = 'GAUSSIAN'
scene.cycles.sample_clamp_indirect = 0.0
scene.view_settings.view_transform = 'Standard'
bpy.context.view_layer.update()

# ---- added for rendering (the .blend has no usable light): sun
light_auto_sun = bpy.data.lights.new('AutoSun', 'SUN')
light_auto_sun.energy = 3.0
light_auto_sun.angle = 0.0523599
ob_auto_sun = bpy.data.objects.new('AutoSun', light_auto_sun)
scene.collection.objects.link(ob_auto_sun)
ob_auto_sun.rotation_euler = (0.872665, 0.174533, 0.523599)
bpy.context.view_layer.update()
